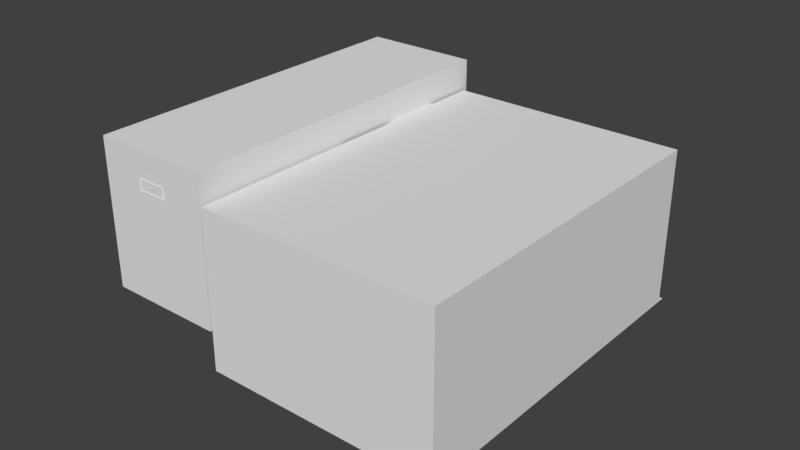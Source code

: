 # Source: wineCeller.blend  (saved by Blender 2.79.0; exported with 4.5.12 LTS)
import bpy
from mathutils import Matrix  # noqa: F401  (used for matrix-valued properties, if any)

bpy.ops.wm.read_factory_settings(use_empty=True)
scene = bpy.context.scene
scene.name = 'Scene'

# ---- collections
col_collection_1 = bpy.data.collections.new('Collection 1'); scene.collection.children.link(col_collection_1)

# ---- world
world_world = bpy.data.worlds.new('World'); scene.world = world_world
world_world.color = (0.05088, 0.05088, 0.05088)
world_world.use_sun_shadow = False
world_world.sun_shadow_jitter_overblur = 0.0
world_world.cycles.sampling_method = 'MANUAL'

# ---- meshes
me_circle_003 = bpy.data.meshes.new('Circle.003')
me_circle_003.from_pydata([(11.09, -3.402, -6.624e-08), (12.04, -4.093, -1.494e-07), (11.68, -5.211, -1.176e-07), (10.5, -5.211, -1.485e-08), (10.14, -4.093, 1.69e-08), (11.17, 5.208, 9.742e-07), (12.12, 4.517, 8.312e-07), (11.75, 3.399, 7.659e-07), (10.58, 3.399, 8.686e-07), (10.21, 4.517, 9.973e-07), (-11.32, 5.404, 9.742e-07), (-10.37, 4.713, 8.312e-07), (-10.74, 3.595, 7.659e-07), (-11.91, 3.595, 8.686e-07), (-12.28, 4.713, 9.973e-07), (0.2718, 5.303, -3.071e-08), (1.223, 4.612, -1.441e-07), (0.8596, 3.494, -1.608e-07), (-0.3159, 3.494, -5.764e-08), (-0.6792, 4.612, 2.274e-08), (-11.4, -3.206, -7.699e-07), (-10.45, -3.897, -8.834e-07), (-10.81, -5.015, -9e-07), (-11.99, -5.015, -7.969e-07), (-12.35, -3.897, -7.165e-07)], [], [(1, 2, 3, 4, 0), (6, 7, 8, 9, 5), (11, 12, 13, 14, 10), (16, 17, 18, 19, 15), (21, 22, 23, 24, 20)])
_uv = me_circle_003.uv_layers.new(name='UVMap')
_uv.uv.foreach_set('vector', [0.4333, 0.5451, 0.4307, 0.5522, 0.4264, 0.5495, 0.4264, 0.5407, 0.4307, 0.538, 0.4333, 0.5451, 0.4307, 0.5522, 0.4264, 0.5495, 0.4264, 0.5407, 0.4307, 0.538, 0.4333, 0.5451, 0.4307, 0.5522, 0.4264, 0.5495, 0.4264, 0.5407, 0.4307, 0.538, 0.4333, 0.5451, 0.4307, 0.5522, 0.4264, 0.5495, 0.4264, 0.5407, 0.4307, 0.538, 0.4333, 0.5451, 0.4307, 0.5522, 0.4264, 0.5495, 0.4264, 0.5407, 0.4307, 0.538])
me_circle_003.use_remesh_preserve_volume = False
me_circle_003.use_remesh_preserve_attributes = False
me_circle_003.use_mirror_vertex_groups = False
me_circle_003.update()
me_plane_007 = bpy.data.meshes.new('Plane.007')
me_plane_007.from_pydata([(-1.1, -1.734, 9.537e-07), (1.1, -1.734, 9.537e-07), (-1.1, 1.734, 9.537e-07), (1.1, 1.734, 9.537e-07), (-2.98e-08, -1.734, 9.537e-07), (8.941e-08, 1.734, 9.537e-07)], [], [(4, 5, 2, 0), (1, 3, 5, 4)])
_uv = me_plane_007.uv_layers.new(name='UVMap')
_uv.uv.foreach_set('vector', [0.4582, 0.6323, 0.4582, 0.2743, 0.3661, 0.2743, 0.3661, 0.6323, 0.3661, 0.6323, 0.3661, 0.2743, 0.4582, 0.2743, 0.4582, 0.6323])
me_plane_007.use_remesh_preserve_volume = False
me_plane_007.use_remesh_preserve_attributes = False
me_plane_007.use_mirror_vertex_groups = False
me_plane_007.update()
me_plane_006 = bpy.data.meshes.new('Plane.006')
me_plane_006.from_pydata([(-1.1, -1.772, -9.537e-07), (1.1, -1.772, -9.537e-07), (-1.1, 1.695, -9.537e-07), (1.1, 1.695, -9.537e-07), (-0.9448, 1.695, -9.537e-07), (-0.9448, -1.617, -9.537e-07), (0.9448, -1.617, -9.537e-07), (0.9448, 1.695, -9.537e-07)], [], [(5, 6, 7, 4), (5, 4, 2, 0), (6, 5, 0, 1), (7, 6, 1, 3), (4, 7, 3, 2)])
_uv = me_plane_006.uv_layers.new(name='UVMap')
_uv.uv.foreach_set('vector', [0.681, 0.5213, 0.5545, 0.5213, 0.5545, 0.09164, 0.681, 0.09164, 0.3744, 0.6157, 0.3744, 0.2737, 0.3655, 0.2737, 0.3655, 0.6348, 0.3744, 0.6157, 0.458, 0.6157, 0.458, 0.6348, 0.3655, 0.6348, 0.3744, 0.2737, 0.3744, 0.6157, 0.3655, 0.6348, 0.3655, 0.2737, 0.6725, 0.1113, 0.5641, 0.1113, 0.5552, 0.09217, 0.6814, 0.09217])
me_plane_006.use_remesh_preserve_volume = False
me_plane_006.use_remesh_preserve_attributes = False
me_plane_006.use_mirror_vertex_groups = False
me_plane_006.update()
me_cube_007 = bpy.data.meshes.new('Cube.007')
me_cube_007.from_pydata([(-1.0, 0.6571, -1.0), (-1.0, 0.6571, 1.0), (-1.0, 1.0, -1.0), (-1.0, 1.0, 1.0), (1.0, 0.6571, -1.0), (1.0, 0.6571, 1.0), (1.0, 1.0, -1.0), (1.0, 1.0, 1.0)], [], [(0, 1, 3, 2), (2, 3, 7, 6), (6, 7, 5, 4), (2, 6, 4, 0), (7, 3, 1, 5)])
_uv = me_cube_007.uv_layers.new(name='UVMap')
_uv.uv.foreach_set('vector', [0.145, 0.43, 0.145, 0.3427, 0.1419, 0.3427, 0.1419, 0.43, 0.1419, 0.431, 0.1419, 0.3423, 0.2348, 0.3423, 0.2348, 0.431, 0.145, 0.43, 0.145, 0.3427, 0.1419, 0.3427, 0.1419, 0.43, 0.1427, 0.383, 0.2335, 0.383, 0.2335, 0.4064, 0.1427, 0.4064, 0.2335, 0.4064, 0.1427, 0.4064, 0.1427, 0.383, 0.2335, 0.383])
me_cube_007.use_remesh_preserve_volume = False
me_cube_007.use_remesh_preserve_attributes = False
me_cube_007.use_mirror_vertex_groups = False
me_cube_007.update()
me_cylinder_005 = bpy.data.meshes.new('Cylinder.005')
me_cylinder_005.from_pydata([(0.7752, -3.49, -1.137), (0.7752, -3.49, 1.863), (0.8875, -3.49, -1.137), (0.8875, -3.49, 1.863), (0.9783, -3.578, -1.137), (0.9783, -3.578, 1.863), (0.9783, -3.674, -1.137), (0.9783, -3.674, 1.863), (0.8875, -3.762, -1.137), (0.8875, -3.762, 1.863), (0.7752, -3.762, -1.137), (0.7752, -3.762, 1.863)], [], [(0, 1, 3, 2), (2, 3, 5, 4), (4, 5, 7, 6), (6, 7, 9, 8), (8, 9, 11, 10), (3, 1, 11, 9, 7, 5), (0, 2, 4, 6, 8, 10)])
_uv = me_cylinder_005.uv_layers.new(name='UVMap')
_uv.uv.foreach_set('vector', [0.5986, 0.2802, 0.6616, 0.2802, 0.6616, 0.4414, 0.5986, 0.4414, 0.1067, 0.3419, 0.1067, 0.4308, 0.1189, 0.4308, 0.1189, 0.3419, 0.1189, 0.3419, 0.1189, 0.4308, 0.1282, 0.4308, 0.1282, 0.3419, 0.1282, 0.3419, 0.1282, 0.4308, 0.1404, 0.4308, 0.1404, 0.3419, 0.6616, 0.4414, 0.5986, 0.4414, 0.5986, 0.2802, 0.6616, 0.2802, 0.6015, 0.3204, 0.6015, 0.2174, 0.6399, 0.2174, 0.6399, 0.3204, 0.6275, 0.384, 0.6139, 0.384, 0.6399, 0.2174, 0.6399, 0.3204, 0.6275, 0.384, 0.6139, 0.384, 0.6015, 0.3204, 0.6015, 0.2174])
me_cylinder_005.use_remesh_preserve_volume = False
me_cylinder_005.use_remesh_preserve_attributes = False
me_cylinder_005.use_mirror_vertex_groups = False
me_cylinder_005.update()
me_cube_006 = bpy.data.meshes.new('Cube.006')
me_cube_006.from_pydata([(-0.1148, 0.35, -0.5637), (-0.1148, -0.35, -0.5637), (-0.2211, -0.35, 0.5311), (-0.2211, 0.35, 0.5311), (0.1148, -0.35, 0.5637), (0.2211, -0.35, -0.5311), (0.1148, 0.35, 0.5637), (0.2211, 0.35, -0.5311)], [], [(1, 2, 3, 0), (0, 7, 5, 1), (1, 5, 4, 2), (3, 6, 7, 0), (2, 4, 6, 3), (4, 5, 7, 6)])
_uv = me_cube_006.uv_layers.new(name='UVMap')
_uv.uv.foreach_set('vector', [0.5348, 0.266, 0.4772, 0.266, 0.4772, 0.1951, 0.5348, 0.1951, 0.5524, 0.001284, 0.5524, 0.08919, 0.4714, 0.08919, 0.4714, 0.001284, 0.4713, 0.184, 0.4713, 0.2719, 0.3654, 0.2719, 0.3654, 0.184, 0.4713, 0.184, 0.4713, 0.2719, 0.3654, 0.2719, 0.3654, 0.184, 0.5524, 0.001284, 0.5524, 0.08919, 0.4714, 0.08919, 0.4714, 0.001284, 0.5348, 0.266, 0.4772, 0.266, 0.4772, 0.1951, 0.5348, 0.1951])
me_cube_006.use_remesh_preserve_volume = False
me_cube_006.use_remesh_preserve_attributes = False
me_cube_006.use_mirror_vertex_groups = False
me_cube_006.update()
me_cube_005 = bpy.data.meshes.new('Cube.005')
me_cube_005.from_pydata([(0.007351, 0.35, -0.5753), (0.007351, -0.35, -0.5753), (-0.3287, -0.35, 0.4721), (-0.3287, 0.35, 0.4721), (-0.007351, -0.35, 0.5753), (0.3287, -0.35, -0.4721), (-0.007351, 0.35, 0.5753), (0.3287, 0.35, -0.4721)], [], [(1, 2, 3, 0), (0, 7, 5, 1), (1, 5, 4, 2), (3, 6, 7, 0), (2, 4, 6, 3), (4, 5, 7, 6)])
_uv = me_cube_005.uv_layers.new(name='UVMap')
_uv.uv.foreach_set('vector', [0.5348, 0.266, 0.4772, 0.266, 0.4772, 0.1951, 0.5348, 0.1951, 0.5524, 0.001284, 0.5524, 0.08919, 0.4714, 0.08919, 0.4714, 0.001284, 0.4713, 0.184, 0.4713, 0.2719, 0.3654, 0.2719, 0.3654, 0.184, 0.4713, 0.184, 0.4713, 0.2719, 0.3654, 0.2719, 0.3654, 0.184, 0.5524, 0.001284, 0.5524, 0.08919, 0.4714, 0.08919, 0.4714, 0.001284, 0.5348, 0.266, 0.4772, 0.266, 0.4772, 0.1951, 0.5348, 0.1951])
me_cube_005.use_remesh_preserve_volume = False
me_cube_005.use_remesh_preserve_attributes = False
me_cube_005.use_mirror_vertex_groups = False
me_cube_005.update()
me_plane_004 = bpy.data.meshes.new('Plane.004')
me_plane_004.from_pydata([(-1.429, -2.593, -1.451), (-1.429, -2.593, 2.549), (-1.329, -0.5926, -1.451), (-1.329, -0.5926, 2.549), (-1.429, -0.5926, -1.451), (-1.429, -0.5926, 2.549), (-1.329, -2.593, -1.451), (-1.329, -2.593, 2.549), (5.997, 6.038, 2.549), (5.997, 6.038, -1.451), (5.997, 6.038, -2.751), (-5.714, 5.073, -1.451), (-5.714, 5.073, 2.549), (-5.714, 5.073, -2.751), (4.045, 5.877, 2.549), (2.093, 5.716, 2.549), (0.1416, 5.555, 2.549), (-1.81, 5.395, 2.549), (-3.762, 5.234, 2.549), (4.045, 5.877, -1.451), (2.093, 5.716, -1.451), (0.1416, 5.555, -1.451), (-1.81, 5.395, -1.451), (-3.762, 5.234, -1.451), (4.045, 5.877, -2.751), (2.093, 5.716, -2.751), (0.1416, 5.555, -2.751), (-1.81, 5.395, -2.751), (-3.762, 5.234, -2.751), (6.654, -1.934, -2.751), (6.325, 2.052, -2.751), (2.667, -2.263, -2.751), (2.339, 1.723, -2.751), (5.997, 6.039, -2.751), (2.01, 5.71, -2.751), (-1.319, -2.592, -2.751), (-1.648, 1.395, -2.751), (-1.976, 5.381, -2.751), (-5.305, -2.92, -2.751), (-5.634, 1.066, -2.751), (-5.963, 5.053, -2.751), (6.98, -6.021, -1.451), (6.652, -2.035, -1.451), (1.001, -6.514, -1.451), (0.672, -2.528, -1.451), (-4.979, -7.007, -1.451), (-5.308, -3.021, -1.451), (-1.185, -1.176, -1.451), (-3.553, -2.876, -1.451), (-3.676, -1.381, -1.451), (-1.39, 1.316, -2.751), (-3.882, 1.11, -2.751), (-3.676, -1.381, -2.751), (-1.062, -2.671, -1.451), (-1.185, -1.176, -2.751), (6.98, -6.021, 2.549), (6.652, -2.035, 2.549), (1.001, -6.514, 2.549), (0.672, -2.528, 2.549), (-4.979, -7.007, 2.549), (-5.308, -3.021, 2.549), (-1.275, -0.07961, 2.549), (-1.275, -0.07961, -1.451), (-1.321, -2.692, -1.451), (-3.314, -2.857, -1.451), (-1.321, -2.692, 2.549), (-3.314, -2.857, 2.549), (-1.329, -2.593, -1.451), (-3.323, -2.757, -1.451), (-1.329, -2.593, 2.549), (-3.323, -2.757, 2.549), (-3.561, -2.777, -1.451), (-3.561, -2.777, 2.549), (-1.07, -2.571, -1.451), (-1.07, -2.571, 2.549), (-1.275, -0.07961, -2.751), (-1.07, -2.571, -2.751), (-3.676, -1.381, 2.549), (6.98, -6.021, 3.549), (6.652, -2.035, 3.549), (1.001, -6.514, 3.549), (0.672, -2.528, 3.549), (-4.979, -7.007, 3.549), (-5.308, -3.021, 3.549), (-1.321, -2.692, 3.549), (-3.314, -2.857, 3.549), (-5.171, -1.505, -1.451), (-5.171, -1.505, 2.549), (-5.171, -1.505, -2.751), (0.718, 0.08471, 2.549), (0.718, 0.08471, -1.451), (0.718, 0.08471, -2.751), (0.9234, -2.407, 2.549), (0.9234, -2.407, -1.451), (0.9234, -2.407, -2.751), (6.654, -1.934, 2.549), (6.654, -1.934, -1.451), (4.795, -2.088, -2.751), (2.855, -2.248, -2.751), (4.795, -2.088, -1.451), (2.855, -2.248, -1.451), (6.491, 0.04098, 2.549), (6.331, 1.982, 2.549), (6.167, 3.968, 2.549), (-5.551, 3.106, 2.549), (6.491, 0.04098, -1.451), (6.331, 1.982, -1.451), (6.167, 3.968, -1.451), (4.795, -2.088, 2.549), (6.491, 0.04098, -2.751), (6.331, 1.982, -2.751), (6.167, 3.968, -2.751), (2.855, -2.248, 2.549), (-5.352, 0.6927, 2.549), (-5.551, 3.106, -1.451), (-5.352, 0.6927, -1.451), (-5.551, 3.106, -2.751), (-5.352, 0.6927, -2.751), (-1.329, -2.593, -1.451), (-1.329, -2.593, 2.549), (-1.321, -2.692, -1.451), (-1.321, -2.692, 2.549), (6.654, -1.934, 2.549), (6.325, 2.052, 2.549), (2.667, -2.263, 2.549), (2.339, 1.723, 2.549), (5.997, 6.039, 2.549), (2.01, 5.71, 2.549), (-1.319, -2.592, 2.549), (-1.648, 1.395, 2.549), (-1.976, 5.381, 2.549), (-5.056, -2.9, 2.549), (-5.385, 1.086, 2.549), (-5.714, 5.073, 2.549)], [], [(4, 5, 3, 2), (1, 0, 6, 7), (0, 1, 5, 4), (18, 12, 11, 23), (28, 23, 11, 13), (10, 9, 19, 24), (24, 19, 20, 25), (25, 20, 21, 26), (26, 21, 22, 27), (27, 22, 23, 28), (8, 14, 19, 9), (14, 15, 20, 19), (15, 16, 21, 20), (16, 17, 22, 21), (17, 18, 23, 22), (29, 30, 32, 31), (30, 33, 34, 32), (31, 32, 36, 35), (32, 34, 37, 36), (35, 36, 39, 38), (36, 37, 40, 39), (41, 42, 44, 43), (43, 44, 46, 45), (53, 47, 49, 48), (49, 47, 50, 51), (49, 51, 52), (50, 47, 54), (43, 45, 59, 57), (44, 42, 56, 58), (41, 43, 57, 55), (45, 46, 60, 59), (73, 74, 61, 62), (63, 44, 58, 65), (46, 64, 66, 60), (66, 64, 68, 70), (70, 68, 71, 72), (67, 69, 74, 73), (73, 62, 75, 76), (72, 71, 49, 77), (57, 59, 82, 80), (59, 60, 83, 82), (58, 56, 79, 81), (65, 58, 81, 84), (55, 57, 80, 78), (60, 66, 85, 83), (84, 85, 66, 65), (65, 66, 70, 69), (77, 49, 86, 87), (86, 49, 52, 88), (75, 62, 90, 91), (62, 61, 89, 90), (91, 90, 93, 94), (90, 89, 92, 93), (94, 93, 100, 98), (98, 100, 99, 97), (109, 105, 106, 110), (29, 96, 105, 109), (117, 115, 86, 88), (113, 87, 86, 115), (42, 41, 55, 56), (56, 55, 78, 79), (110, 106, 107, 111), (111, 107, 9, 10), (13, 11, 114, 116), (95, 101, 105, 96), (101, 102, 106, 105), (102, 103, 107, 106), (103, 8, 9, 107), (116, 114, 115, 117), (12, 104, 114, 11), (104, 113, 115, 114), (108, 95, 96, 99), (112, 108, 99, 100), (92, 112, 100, 93), (97, 99, 96, 29), (120, 121, 119, 118), (122, 124, 125, 123), (123, 125, 127, 126), (124, 128, 129, 125), (125, 129, 130, 127), (128, 131, 132, 129), (129, 132, 133, 130), (80, 81, 79, 78), (83, 81, 80, 82)])
_uv = me_plane_004.uv_layers.new(name='UVMap')
_uv.uv.foreach_set('vector', [0.5521, 0.2743, 0.5521, 0.6381, 0.547, 0.6381, 0.547, 0.2743, 0.547, 0.6381, 0.547, 0.2743, 0.5521, 0.2743, 0.5521, 0.6381, 0.5521, 0.2743, 0.5521, 0.6381, 0.4595, 0.6381, 0.4595, 0.2743, 0.6819, 0.9989, 0.5536, 0.9989, 0.5536, 0.6431, 0.6819, 0.6431, 0.6819, 0.5243, 0.6819, 0.6431, 0.5536, 0.6431, 0.5536, 0.5243, 0.6819, 0.5243, 0.6819, 0.6431, 0.5536, 0.6431, 0.5536, 0.5243, 0.6819, 0.5243, 0.6819, 0.6431, 0.5536, 0.6431, 0.5536, 0.5243, 0.6819, 0.5243, 0.6819, 0.6431, 0.5536, 0.6431, 0.5536, 0.5243, 0.6819, 0.5243, 0.6819, 0.6431, 0.5536, 0.6431, 0.5536, 0.5243, 0.6819, 0.5243, 0.6819, 0.6431, 0.5536, 0.6431, 0.5536, 0.5243, 0.6819, 0.9989, 0.5536, 0.9989, 0.5536, 0.6431, 0.6819, 0.6431, 0.6819, 0.9989, 0.5536, 0.9989, 0.5536, 0.6431, 0.6819, 0.6431, 0.6819, 0.9989, 0.5536, 0.9989, 0.5536, 0.6431, 0.6819, 0.6431, 0.6819, 0.9989, 0.5536, 0.9989, 0.5536, 0.6431, 0.6819, 0.6431, 0.6819, 0.9989, 0.5536, 0.9989, 0.5536, 0.6431, 0.6819, 0.6431, 0.5526, 0.9995, 0.3657, 0.9995, 0.3657, 0.6378, 0.5526, 0.6378, 0.3657, 0.6378, 0.5526, 0.6378, 0.5526, 0.9995, 0.3657, 0.9995, 0.5526, 0.9995, 0.3657, 0.9995, 0.3657, 0.6378, 0.5526, 0.6378, 0.3657, 0.6378, 0.5526, 0.6378, 0.5526, 0.9995, 0.3657, 0.9995, 0.5526, 0.9995, 0.3657, 0.9995, 0.3657, 0.6378, 0.5526, 0.6378, 0.3657, 0.6378, 0.5526, 0.6378, 0.5526, 0.9995, 0.3657, 0.9995, 0.6831, 0.7034, 0.6831, 0.399, 0.9994, 0.399, 0.9994, 0.7034, 0.6831, 0.3967, 0.6831, 0.09228, 0.9994, 0.09228, 0.9994, 0.3967, 0.3679, 0.7242, 0.4442, 0.7242, 0.4442, 0.9072, 0.3679, 0.9072, 0.4442, 0.9072, 0.4442, 0.7242, 0.551, 0.7242, 0.551, 0.9072, 0.4442, 0.9072, 0.551, 0.9072, 0.4442, 0.9916, 0.551, 0.7242, 0.4442, 0.7242, 0.4442, 0.6397, 0.0007081, 0.4336, 0.3641, 0.4336, 0.3641, 0.8845, 0.0007082, 0.8845, 0.0007081, 0.4336, 0.3641, 0.4336, 0.3641, 0.8845, 0.0007082, 0.8845, 0.0007081, 0.4336, 0.3641, 0.4336, 0.3641, 0.8845, 0.0007082, 0.8845, 0.0007081, 0.4336, 0.2549, 0.4336, 0.2549, 0.8845, 0.0007082, 0.8845, 0.6819, 0.6431, 0.6819, 0.9989, 0.5536, 0.9989, 0.5536, 0.6431, 0.2431, 0.4336, 0.3641, 0.4336, 0.3642, 0.8845, 0.2431, 0.8845, 0.0007075, 0.4336, 0.1217, 0.4336, 0.1217, 0.8845, 0.000715, 0.8845, 0.1217, 0.8845, 0.1217, 0.4336, 0.1347, 0.4336, 0.1347, 0.8845, 0.5536, 0.9989, 0.5536, 0.6431, 0.5635, 0.6431, 0.5635, 0.9989, 0.5635, 0.6431, 0.5635, 0.9989, 0.5536, 0.9989, 0.5536, 0.6431, 0.6819, 0.6431, 0.5536, 0.6431, 0.5536, 0.5243, 0.6819, 0.5243, 0.5536, 0.9989, 0.5536, 0.6431, 0.6819, 0.6431, 0.6819, 0.9989, 0.0007082, 0.8845, 0.3641, 0.8845, 0.3641, 0.9992, 0.0007082, 0.9992, 0.0007082, 0.8845, 0.2549, 0.8845, 0.2549, 0.9992, 6.438e-05, 0.9999, 0.0007082, 0.8845, 0.3641, 0.8845, 0.3641, 0.9992, 0.0007082, 0.9992, 0.2431, 0.8845, 0.3642, 0.8845, 0.3642, 0.9991, 0.2431, 0.9992, 0.0007082, 0.8845, 0.3641, 0.8845, 0.3641, 0.9992, 0.0007082, 0.9992, 0.0007154, 0.8845, 0.1217, 0.8845, 0.1217, 0.9992, 0.000708, 0.9992, 0.2431, 0.9992, 0.1217, 0.9992, 0.1217, 0.8845, 0.2431, 0.8845, 0.2431, 0.8845, 0.1217, 0.8845, 0.1217, 0.8732, 0.2431, 0.8732, 0.5536, 0.9989, 0.5536, 0.6431, 0.6819, 0.6431, 0.6819, 0.9989, 0.6819, 0.6431, 0.5536, 0.6431, 0.5536, 0.5243, 0.6819, 0.5243, 0.6819, 0.5243, 0.6819, 0.6431, 0.5536, 0.6431, 0.5536, 0.5243, 0.6819, 0.6431, 0.6819, 0.9989, 0.5536, 0.9989, 0.5536, 0.6431, 0.6819, 0.5243, 0.6819, 0.6431, 0.5536, 0.6431, 0.5536, 0.5243, 0.6819, 0.6431, 0.6819, 0.9989, 0.5536, 0.9989, 0.5536, 0.6431, 0.6819, 0.5243, 0.6819, 0.6431, 0.5536, 0.6431, 0.5536, 0.5243, 0.6819, 0.5243, 0.6819, 0.6431, 0.5536, 0.6431, 0.5536, 0.5243, 0.6819, 0.5243, 0.6819, 0.6431, 0.5536, 0.6431, 0.5536, 0.5243, 0.6819, 0.5243, 0.6819, 0.6431, 0.5536, 0.6431, 0.5536, 0.5243, 0.6819, 0.5243, 0.6819, 0.6431, 0.5536, 0.6431, 0.5536, 0.5243, 0.6819, 0.9989, 0.5536, 0.9989, 0.5536, 0.6431, 0.6819, 0.6431, 0.01541, 0.4336, 0.232, 0.4336, 0.232, 0.8845, 0.01541, 0.8845, 0.01541, 0.8845, 0.232, 0.8845, 0.232, 0.9992, 0.01541, 0.9992, 0.6819, 0.5243, 0.6819, 0.6431, 0.5536, 0.6431, 0.5536, 0.5243, 0.6819, 0.5243, 0.6819, 0.6431, 0.5536, 0.6431, 0.5536, 0.5243, 0.6819, 0.5243, 0.6819, 0.6431, 0.5536, 0.6431, 0.5536, 0.5243, 0.6819, 0.9989, 0.5536, 0.9989, 0.5536, 0.6431, 0.6819, 0.6431, 0.6819, 0.9989, 0.5536, 0.9989, 0.5536, 0.6431, 0.6819, 0.6431, 0.6819, 0.9989, 0.5536, 0.9989, 0.5536, 0.6431, 0.6819, 0.6431, 0.6819, 0.9989, 0.5536, 0.9989, 0.5536, 0.6431, 0.6819, 0.6431, 0.6819, 0.5243, 0.6819, 0.6431, 0.5536, 0.6431, 0.5536, 0.5243, 0.6819, 0.9989, 0.5536, 0.9989, 0.5536, 0.6431, 0.6819, 0.6431, 0.6819, 0.9989, 0.5536, 0.9989, 0.5536, 0.6431, 0.6819, 0.6431, 0.6819, 0.9989, 0.5536, 0.9989, 0.5536, 0.6431, 0.6819, 0.6431, 0.6819, 0.9989, 0.5536, 0.9989, 0.5536, 0.6431, 0.6819, 0.6431, 0.6819, 0.9989, 0.5536, 0.9989, 0.5536, 0.6431, 0.6819, 0.6431, 0.6819, 0.5243, 0.6819, 0.6431, 0.5536, 0.6431, 0.5536, 0.5243, 0.2431, 0.4336, 0.2431, 0.8845, 0.2302, 0.8845, 0.2302, 0.4336, 0.0757, 0.3153, 0.0757, 0.3137, 0.07489, 0.3137, 0.07489, 0.3153, 0.07489, 0.3137, 0.07489, 0.3153, 0.0757, 0.3153, 0.0757, 0.3137, 0.0757, 0.3153, 0.0757, 0.3137, 0.07489, 0.3137, 0.07489, 0.3153, 0.07489, 0.3137, 0.07489, 0.3153, 0.0757, 0.3153, 0.0757, 0.3137, 0.0757, 0.3153, 0.0757, 0.3137, 0.07489, 0.3137, 0.07489, 0.3153, 0.07489, 0.3137, 0.07489, 0.3153, 0.0757, 0.3153, 0.0757, 0.3137, 0.9995, 0.9992, 0.9995, 0.7067, 0.6833, 0.7067, 0.6833, 0.9992, 0.6833, 0.7067, 0.9995, 0.7067, 0.9995, 0.9992, 0.6833, 0.9992])
me_plane_004.use_remesh_preserve_volume = False
me_plane_004.use_remesh_preserve_attributes = False
me_plane_004.use_mirror_vertex_groups = False
me_plane_004.update()
me_cube_004 = bpy.data.meshes.new('Cube.004')
me_cube_004.from_pydata([(-0.55, 0.7875, -0.4219), (0.55, 0.7875, -0.4219), (0.55, 0.7875, -0.7594), (-0.55, 0.7875, -0.7594), (-0.55, -0.6125, -0.4219), (-0.55, 0.0875, -0.4219), (0.55, -0.6125, -0.4219), (0.55, 0.0875, -0.4219), (0.55, 0.0875, -0.7594), (0.55, -0.6125, -0.7594), (-0.55, -0.6125, -0.7594), (-0.55, 0.0875, -0.7594), (-0.55, 0.7875, -0.08437), (0.55, 0.7875, -0.08437), (-0.55, -0.6125, -0.08437), (-0.55, 0.0875, -0.08437), (0.55, -0.6125, -0.08437), (0.55, 0.0875, -0.08437), (-0.55, 0.7875, 0.2531), (0.55, 0.7875, 0.2531), (-0.55, -0.6125, 0.2531), (-0.55, 0.0875, 0.2531), (0.55, -0.6125, 0.2531), (0.55, 0.0875, 0.2531), (-0.55, -0.6125, 0.5906), (0.55, 0.0875, 0.5906), (0.55, -0.6125, 0.5906), (-0.55, 0.0875, 0.5906), (-0.55, -0.6125, 0.9281), (0.55, -0.6125, 0.9281), (-0.55, 0.0875, 0.9281), (0.55, 0.0875, 0.9281)], [], [(11, 5, 0, 3), (3, 0, 1, 2), (2, 1, 7, 8), (8, 11, 3, 2), (10, 4, 5, 11), (8, 7, 6, 9), (9, 6, 4, 10), (9, 10, 11, 8), (5, 15, 12, 0), (0, 12, 13, 1), (1, 13, 17, 7), (4, 14, 15, 5), (7, 17, 16, 6), (6, 16, 14, 4), (15, 21, 18, 12), (12, 18, 19, 13), (13, 19, 23, 17), (19, 18, 21, 23), (14, 20, 21, 15), (17, 23, 22, 16), (16, 22, 20, 14), (20, 24, 27, 21), (23, 25, 26, 22), (21, 27, 25, 23), (22, 26, 24, 20), (31, 30, 28, 29), (25, 31, 29, 26), (26, 29, 28, 24), (27, 30, 31, 25), (24, 28, 30, 27)])
_uv = me_cube_004.uv_layers.new(name='UVMap')
_uv.uv.foreach_set('vector', [0.5524, 0.001284, 0.5524, 0.08919, 0.4714, 0.08919, 0.4714, 0.001284, 0.4713, 0.184, 0.4713, 0.2719, 0.3654, 0.2719, 0.3654, 0.184, 0.5524, 0.001284, 0.5524, 0.08919, 0.4714, 0.08919, 0.4714, 0.001284, 0.5348, 0.266, 0.4772, 0.266, 0.4772, 0.1951, 0.5348, 0.1951, 0.5524, 0.001284, 0.5524, 0.08919, 0.4714, 0.08919, 0.4714, 0.001284, 0.5524, 0.001284, 0.5524, 0.08919, 0.4714, 0.08919, 0.4714, 0.001284, 0.4713, 0.184, 0.4713, 0.2719, 0.3654, 0.2719, 0.3654, 0.184, 0.5348, 0.266, 0.4772, 0.266, 0.4772, 0.1951, 0.5348, 0.1951, 0.5524, 0.001284, 0.5524, 0.08919, 0.4714, 0.08919, 0.4714, 0.001284, 0.4713, 0.184, 0.4713, 0.2719, 0.3654, 0.2719, 0.3654, 0.184, 0.5524, 0.001284, 0.5524, 0.08919, 0.4714, 0.08919, 0.4714, 0.001284, 0.5524, 0.001284, 0.5524, 0.08919, 0.4714, 0.08919, 0.4714, 0.001284, 0.5524, 0.001284, 0.5524, 0.08919, 0.4714, 0.08919, 0.4714, 0.001284, 0.4713, 0.184, 0.4713, 0.2719, 0.3654, 0.2719, 0.3654, 0.184, 0.5524, 0.001284, 0.5524, 0.08919, 0.4714, 0.08919, 0.4714, 0.001284, 0.4713, 0.184, 0.4713, 0.2719, 0.3654, 0.2719, 0.3654, 0.184, 0.5524, 0.001284, 0.5524, 0.08919, 0.4714, 0.08919, 0.4714, 0.001284, 0.0735, 0.3398, 0.02469, 0.3398, 0.02469, 0.2288, 0.0735, 0.2288, 0.5524, 0.001284, 0.5524, 0.08919, 0.4714, 0.08919, 0.4714, 0.001284, 0.5524, 0.001284, 0.5524, 0.08919, 0.4714, 0.08919, 0.4714, 0.001284, 0.4713, 0.184, 0.4713, 0.2719, 0.3654, 0.2719, 0.3654, 0.184, 0.5524, 0.001284, 0.5524, 0.08919, 0.4714, 0.08919, 0.4714, 0.001284, 0.5524, 0.001284, 0.5524, 0.08919, 0.4714, 0.08919, 0.4714, 0.001284, 0.4713, 0.184, 0.4713, 0.2719, 0.3654, 0.2719, 0.3654, 0.184, 0.4713, 0.184, 0.4713, 0.2719, 0.3654, 0.2719, 0.3654, 0.184, 0.0735, 0.3398, 0.02469, 0.3398, 0.02469, 0.2288, 0.0735, 0.2288, 0.5524, 0.001284, 0.5524, 0.08919, 0.4714, 0.08919, 0.4714, 0.001284, 0.4713, 0.184, 0.4713, 0.2719, 0.3654, 0.2719, 0.3654, 0.184, 0.4713, 0.184, 0.4713, 0.2719, 0.3654, 0.2719, 0.3654, 0.184, 0.5524, 0.001284, 0.5524, 0.08919, 0.4714, 0.08919, 0.4714, 0.001284])
me_cube_004.use_remesh_preserve_volume = False
me_cube_004.use_remesh_preserve_attributes = False
me_cube_004.use_mirror_vertex_groups = False
me_cube_004.update()
me_cube_002 = bpy.data.meshes.new('Cube.002')
me_cube_002.from_pydata([(2.461, 4.44, 0.5739), (1.336, 4.44, -2.326), (1.336, 3.003, -2.326), (1.336, 0.1277, 0.5739), (1.336, 3.003, 0.5739), (1.336, -1.31, -2.276), (2.461, -1.31, -2.276), (1.336, 4.44, 0.006699), (2.461, -1.31, 0.5739), (1.336, 0.1277, 0.006699), (1.336, 3.003, 0.006699), (1.336, -1.31, 2.024), (2.053, 3.003, 0.2274), (1.336, -1.31, 0.5739), (2.461, 4.44, -2.326), (1.336, 4.44, -0.1136), (1.336, 3.003, -0.1136), (1.336, 3.003, -0.6808), (1.336, 4.44, -0.8011), (2.053, 0.1277, 0.2274), (2.053, 4.44, 0.2274), (1.336, 4.44, -1.489), (2.053, -1.31, 0.2274), (1.336, 4.44, -2.056), (1.336, -1.31, -0.1136), (2.053, -1.31, -0.4601), (1.336, 0.1277, -0.1136), (1.336, 0.1277, -0.6808), (2.053, 0.1277, -0.4601), (1.336, 1.565, -0.1136), (1.336, 1.565, -0.6808), (2.053, 1.565, -0.4601), (1.336, 0.1277, -1.368), (2.053, 0.1277, -1.148), (1.336, -1.31, -1.368), (2.053, -1.31, -1.148), (1.336, -1.31, -1.489), (1.336, -1.31, -2.056), (2.053, -1.31, -1.835), (1.336, 0.1277, -1.489), (2.053, 0.1277, -1.835), (1.336, 1.565, -0.8011), (1.336, 1.565, -1.368), (2.053, 1.565, -1.148), (1.336, 1.565, -1.489), (1.336, 1.565, -2.056), (2.053, 1.565, -1.835), (1.336, 3.003, -0.8011), (1.336, 3.003, -1.489), (1.336, 3.003, -2.056), (2.053, 3.003, -1.835), (2.053, 3.003, -0.4601), (2.053, 1.565, 0.2274), (1.336, 1.565, 0.006699), (2.053, 4.44, -0.4601), (1.336, 4.44, -0.6808), (1.336, 3.003, -1.368), (2.053, 3.003, -1.148), (2.053, 4.44, -1.148), (1.336, 4.44, -1.368), (1.336, -1.31, -0.8011), (1.336, 0.1277, -0.8011), (2.053, 4.44, -1.835), (1.336, 0.1277, -2.326), (1.336, 1.565, -2.326), (1.336, 0.1277, -2.056), (1.336, -1.31, -2.326), (1.336, 4.44, 0.7739), (1.336, 4.44, 2.024), (2.461, 4.44, 0.7739), (2.461, 4.44, 2.024), (1.336, 3.482, 0.7739), (1.336, 2.524, 0.7739), (1.336, 1.565, 0.7739), (1.336, -0.3515, 0.7739), (1.336, 3.482, 2.024), (1.336, -0.3515, 0.5739), (1.336, 0.6069, 0.5739), (1.336, 1.565, 0.5739), (1.336, 0.6069, 0.7739), (2.461, 3.482, 2.024), (2.461, 2.524, 2.024), (1.336, 4.44, 1.399), (2.461, 4.44, 1.399), (1.336, -1.31, 0.7739), (1.336, 3.482, 1.399), (1.336, 1.565, 2.024), (1.336, 1.565, 1.399), (1.336, 2.524, 2.024), (1.336, 2.524, 1.399), (1.336, 4.44, 0.5739), (1.336, 3.482, 0.5739), (1.336, 2.524, 0.5739), (2.461, 3.482, 1.399), (2.461, 3.482, 0.7739), (2.461, 2.524, 0.7739), (2.461, 2.524, 1.399), (2.461, 1.565, 2.024), (2.461, 1.565, 1.399), (2.461, 1.565, 0.7739), (2.461, 0.6069, 0.7739), (2.461, -0.3515, 0.7739), (1.336, -0.3515, 1.399), (2.461, -0.3515, 1.399), (1.336, 0.6069, 1.399), (2.461, 0.6069, 1.399), (2.461, -1.31, 1.399), (2.461, -1.31, 2.024), (1.336, -1.31, 1.399), (2.461, -1.31, 0.7739), (1.336, 0.6069, 2.024), (2.461, 0.6069, 2.024), (1.336, -0.3515, 2.024), (2.461, -0.3515, 2.024), (1.336, -2.435, 0.5739), (-0.1016, -1.31, -2.326), (-2.977, -1.31, 0.5739), (-0.1016, -1.31, 0.5739), (-4.414, -1.31, -2.276), (-4.414, -2.435, -2.276), (-4.414, -1.31, 0.006699), (1.336, -1.31, 0.006699), (-4.414, -2.435, 0.5739), (-2.977, -1.31, 0.006699), (-0.1016, -1.31, 0.006699), (-4.414, -1.31, 2.024), (-4.414, -2.435, 2.024), (-0.1016, -2.027, 0.2274), (-4.414, -1.31, 0.5739), (1.336, -2.435, -2.326), (-0.1016, -1.31, -0.1136), (-2.977, -2.027, 0.2274), (1.336, -2.027, 0.2274), (-4.414, -2.027, 0.2274), (-4.414, -1.31, -0.1136), (-4.414, -1.31, -0.6808), (-4.414, -2.027, -0.4601), (-2.977, -1.31, -0.1136), (-2.977, -1.31, -0.6808), (-2.977, -2.027, -0.4601), (-1.539, -1.31, -0.1136), (-1.539, -1.31, -0.6808), (-1.539, -2.027, -0.4601), (-2.977, -1.31, -1.368), (-2.977, -2.027, -1.148), (-4.414, -1.31, -1.368), (-4.414, -2.027, -1.148), (-4.414, -1.31, -1.489), (-4.414, -1.31, -2.056), (-4.414, -2.027, -1.835), (-2.977, -1.31, -1.489), (-2.977, -2.027, -1.835), (-1.539, -1.31, -0.8011), (-1.539, -1.31, -1.368), (-1.539, -1.31, -1.489), (-1.539, -1.31, -2.056), (-1.539, -2.027, -1.835), (-0.1016, -1.31, -0.8011), (-0.1016, -1.31, -1.489), (-0.1016, -1.31, -2.056), (-0.1016, -2.027, -1.835), (-0.1016, -2.027, -0.4601), (-1.539, -2.027, 0.2274), (-1.539, -1.31, 0.006699), (1.336, -2.027, -0.4601), (1.336, -1.31, -0.6808), (1.336, -2.027, -1.148), (-4.414, -1.31, -0.8011), (-2.977, -1.31, -0.8011), (1.336, -2.027, -1.835), (-2.977, -1.31, -2.326), (-1.539, -1.31, -2.326), (-2.977, -1.31, -2.056), (-4.414, -1.31, -2.326), (1.336, -2.435, 0.7739), (1.336, -2.435, 2.024), (0.3776, -1.31, 0.7739), (-0.5807, -1.31, 0.7739), (-1.539, -1.31, 0.7739), (-3.456, -1.31, 0.7739), (-3.456, -1.31, 0.5739), (-2.497, -1.31, 0.5739), (-1.539, -1.31, 0.5739), (-2.497, -1.31, 0.7739), (0.3776, -2.435, 2.024), (-0.5807, -2.435, 2.024), (1.336, -2.435, 1.399), (-4.414, -1.31, 0.7739), (-0.5807, -1.31, 2.024), (-0.5807, -1.31, 1.399), (0.3776, -1.31, 0.5739), (-0.5807, -1.31, 0.5739), (0.3776, -2.435, 1.399), (0.3776, -2.435, 0.7739), (-0.5807, -2.435, 0.7739), (-0.5807, -2.435, 1.399), (-1.539, -2.435, 2.024), (-1.539, -2.435, 1.399), (-1.539, -2.435, 0.7739), (-2.497, -2.435, 0.7739), (-3.456, -2.435, 0.7739), (-3.456, -1.31, 1.399), (-3.456, -2.435, 1.399), (-2.497, -1.31, 1.399), (-2.497, -2.435, 1.399), (-4.414, -2.435, 1.399), (-4.414, -1.31, 1.399), (-4.414, -2.435, 0.7739), (-2.497, -1.31, 2.024), (-2.497, -2.435, 2.024), (-3.456, -1.31, 2.024), (-3.456, -2.435, 2.024), (-1.539, -2.027, -1.148), (-0.1016, -2.027, -1.148), (-0.1016, -1.31, -1.368), (-0.1016, -1.31, -0.6808), (0.3776, -1.31, 2.024), (0.3776, -1.31, 1.399), (-1.539, -1.31, 1.399), (-1.539, -1.31, 2.024)], [], [(10, 4, 90, 7), (159, 158, 36, 37), (121, 13, 3, 9), (9, 3, 78, 53), (53, 78, 4, 10), (49, 48, 21, 23), (17, 16, 15, 55), (45, 44, 48, 49), (65, 39, 44, 45), (37, 36, 39, 65), (34, 60, 61, 32), (32, 61, 41, 42), (42, 41, 47, 56), (56, 47, 18, 59), (123, 116, 182, 163), (124, 117, 13, 121), (13, 5, 6, 8), (30, 29, 16, 17), (27, 26, 29, 30), (165, 24, 26, 27), (29, 53, 10, 16), (26, 9, 53, 29), (24, 121, 9, 26), (215, 130, 24, 165), (16, 10, 7, 15), (36, 34, 32, 39), (120, 128, 116, 123), (48, 56, 59, 21), (61, 27, 30, 41), (41, 30, 17, 47), (44, 42, 56, 48), (163, 182, 117, 124), (39, 32, 42, 44), (47, 17, 55, 18), (60, 165, 27, 61), (2, 49, 23, 1), (66, 37, 65, 63), (63, 65, 45, 64), (64, 45, 49, 2), (0, 14, 1, 90), (9, 121, 22, 19), (32, 34, 35, 33), (65, 37, 38, 40), (45, 65, 40, 46), (7, 10, 12, 20), (49, 45, 46, 50), (23, 49, 50, 62), (59, 56, 57, 58), (56, 42, 43, 57), (27, 165, 25, 28), (55, 17, 51, 54), (17, 30, 31, 51), (30, 27, 28, 31), (53, 9, 19, 52), (42, 32, 33, 43), (10, 53, 52, 12), (17, 16, 51), (49, 48, 50), (56, 47, 57), (45, 44, 46), (42, 41, 43), (65, 39, 40), (37, 36, 38), (34, 60, 35), (32, 61, 33), (30, 29, 31), (27, 26, 28), (165, 24, 25), (121, 13, 22), (10, 4, 12), (53, 78, 52), (9, 3, 19), (46, 44, 48, 50), (50, 48, 21, 62), (57, 47, 18, 58), (51, 16, 15, 54), (12, 4, 90, 20), (52, 78, 4, 12), (31, 29, 16, 51), (43, 41, 47, 57), (28, 26, 29, 31), (19, 3, 78, 52), (22, 13, 3, 19), (25, 24, 26, 28), (35, 60, 61, 33), (33, 61, 41, 43), (40, 39, 44, 46), (38, 36, 39, 40), (23, 62, 21), (59, 58, 18), (55, 54, 15), (7, 20, 90), (85, 75, 68, 82), (113, 107, 11, 112), (70, 80, 75, 68), (111, 113, 112, 110), (97, 111, 110, 86), (81, 97, 86, 88), (80, 81, 88, 75), (84, 74, 76, 13), (74, 79, 77, 76), (74, 102, 104, 79), (79, 104, 87, 73), (73, 87, 89, 72), (72, 89, 85, 71), (71, 85, 82, 67), (89, 88, 75, 85), (87, 86, 88, 89), (104, 110, 86, 87), (102, 112, 110, 104), (108, 11, 112, 102), (84, 108, 102, 74), (71, 67, 90, 91), (79, 73, 78, 77), (73, 72, 92, 78), (0, 90, 68, 70), (13, 8, 107, 11), (72, 71, 91, 92), (69, 0, 8, 109, 106, 107, 113, 111, 97, 81, 80, 70, 83), (71, 85, 93, 94), (85, 75, 80, 93), (72, 89, 96, 95), (89, 88, 81, 96), (87, 86, 97, 98), (73, 87, 98, 99), (79, 104, 105, 100), (74, 102, 103, 101), (102, 112, 113, 103), (104, 110, 111, 105), (108, 11, 107, 106), (84, 108, 106, 109), (82, 83, 70, 68), (67, 69, 83, 82), (155, 154, 158, 159), (172, 150, 154, 155), (148, 147, 150, 172), (145, 167, 168, 143), (143, 168, 152, 153), (153, 152, 157, 214), (214, 157, 60, 34), (128, 118, 119, 122), (141, 140, 130, 215), (138, 137, 140, 141), (135, 134, 137, 138), (140, 163, 124, 130), (137, 123, 163, 140), (134, 120, 123, 137), (130, 124, 121, 24), (147, 145, 143, 150), (158, 214, 34, 36), (168, 138, 141, 152), (152, 141, 215, 157), (154, 153, 214, 158), (150, 143, 153, 154), (157, 215, 165, 60), (167, 135, 138, 168), (115, 159, 37, 66), (173, 148, 172, 170), (170, 172, 155, 171), (171, 155, 159, 115), (114, 129, 66, 13), (123, 120, 133, 131), (143, 145, 146, 144), (172, 148, 149, 151), (155, 172, 151, 156), (121, 124, 127, 132), (159, 155, 156, 160), (37, 159, 160, 169), (34, 214, 213, 166), (215, 141, 142, 161), (138, 135, 136, 139), (165, 215, 161, 164), (214, 153, 212, 213), (141, 138, 139, 142), (163, 123, 131, 162), (153, 143, 144, 212), (124, 163, 162, 127), (215, 130, 161), (159, 158, 160), (214, 157, 213), (155, 154, 156), (153, 152, 212), (172, 150, 151), (148, 147, 149), (145, 167, 146), (143, 168, 144), (141, 140, 142), (138, 137, 139), (135, 134, 136), (120, 128, 133), (124, 117, 127), (163, 182, 162), (123, 116, 131), (156, 154, 158, 160), (160, 158, 36, 169), (213, 157, 60, 166), (161, 130, 24, 164), (127, 117, 13, 132), (162, 182, 117, 127), (142, 140, 130, 161), (212, 152, 157, 213), (139, 137, 140, 142), (131, 116, 182, 162), (133, 128, 116, 131), (136, 134, 137, 139), (146, 167, 168, 144), (144, 168, 152, 212), (151, 150, 154, 156), (149, 147, 150, 151), (37, 169, 36), (34, 166, 60), (165, 164, 24), (121, 132, 13), (217, 216, 11, 108), (211, 126, 125, 210), (175, 184, 216, 11), (209, 211, 210, 208), (196, 209, 208, 219), (185, 196, 219, 188), (184, 185, 188, 216), (187, 179, 180, 128), (179, 183, 181, 180), (179, 201, 203, 183), (183, 203, 218, 178), (178, 218, 189, 177), (177, 189, 217, 176), (176, 217, 108, 84), (189, 188, 216, 217), (218, 219, 188, 189), (203, 208, 219, 218), (201, 210, 208, 203), (206, 125, 210, 201), (187, 206, 201, 179), (176, 84, 13, 190), (183, 178, 182, 181), (178, 177, 191, 182), (114, 13, 11, 175), (128, 122, 126, 125), (177, 176, 190, 191), (174, 114, 122, 207, 205, 126, 211, 209, 196, 185, 184, 175, 186), (176, 217, 192, 193), (217, 216, 184, 192), (177, 189, 195, 194), (189, 188, 185, 195), (218, 219, 196, 197), (178, 218, 197, 198), (183, 203, 204, 199), (179, 201, 202, 200), (201, 210, 211, 202), (203, 208, 209, 204), (206, 125, 126, 205), (187, 206, 205, 207), (108, 186, 175, 11), (84, 174, 186, 108)])
_uv = me_cube_002.uv_layers.new(name='UVMap')
_uv.uv.foreach_set('vector', [0.1053, 0.3424, 0.1053, 0.4308, 0.000576, 0.4308, 0.000576, 0.3424, 0.1053, 0.3424, 0.1053, 0.4308, 0.000576, 0.4308, 0.000576, 0.3424, 0.1053, 0.3424, 0.1053, 0.4308, 0.0005761, 0.4308, 0.0005761, 0.3424, 0.1053, 0.3424, 0.1053, 0.4308, 0.0005766, 0.4308, 0.0005766, 0.3424, 0.1053, 0.3424, 0.1053, 0.4308, 0.0005761, 0.4308, 0.0005761, 0.3424, 0.1053, 0.3424, 0.1053, 0.4308, 0.000576, 0.4308, 0.000576, 0.3424, 0.1053, 0.3424, 0.1053, 0.4308, 0.000576, 0.4308, 0.000576, 0.3424, 0.1053, 0.3424, 0.1053, 0.4308, 0.0005761, 0.4308, 0.0005761, 0.3424, 0.1053, 0.3424, 0.1053, 0.4308, 0.0005766, 0.4308, 0.0005766, 0.3424, 0.1053, 0.3424, 0.1053, 0.4308, 0.0005761, 0.4308, 0.0005761, 0.3424, 0.1053, 0.3424, 0.1053, 0.4308, 0.0005761, 0.4308, 0.0005761, 0.3424, 0.1053, 0.3424, 0.1053, 0.4308, 0.0005766, 0.4308, 0.0005766, 0.3424, 0.1053, 0.3424, 0.1053, 0.4308, 0.0005761, 0.4308, 0.0005761, 0.3424, 0.1053, 0.3424, 0.1053, 0.4308, 0.000576, 0.4308, 0.000576, 0.3424, 0.1053, 0.3424, 0.1053, 0.4308, 0.0005766, 0.4308, 0.0005766, 0.3424, 0.1053, 0.3424, 0.1053, 0.4308, 0.000576, 0.4308, 0.000576, 0.3424, 0.2947, 0.2492, 0.2947, 0.1155, 0.3639, 0.1155, 0.3639, 0.2492, 0.1053, 0.3424, 0.1053, 0.4308, 0.0005761, 0.4308, 0.0005761, 0.3424, 0.1053, 0.3424, 0.1053, 0.4308, 0.0005766, 0.4308, 0.0005766, 0.3424, 0.1053, 0.3424, 0.1053, 0.4308, 0.0005761, 0.4308, 0.0005761, 0.3424, 0.3057, 0.001414, 0.3057, 0.04463, 0.2007, 0.04463, 0.2007, 0.001414, 0.3057, 0.001414, 0.3057, 0.04463, 0.2007, 0.04463, 0.2007, 0.001414, 0.3057, 0.001414, 0.3057, 0.04463, 0.2007, 0.04463, 0.2007, 0.001414, 0.1053, 0.3424, 0.1053, 0.4308, 0.000576, 0.4308, 0.000576, 0.3424, 0.3057, 0.001414, 0.3057, 0.04463, 0.2007, 0.04463, 0.2007, 0.001414, 0.3057, 0.001414, 0.3057, 0.04463, 0.2007, 0.04463, 0.2007, 0.001414, 0.1053, 0.3424, 0.1053, 0.4308, 0.0005761, 0.4308, 0.0005761, 0.3424, 0.3057, 0.001414, 0.3057, 0.04463, 0.2007, 0.04463, 0.2007, 0.001414, 0.3057, 0.001414, 0.3057, 0.04463, 0.2007, 0.04463, 0.2007, 0.001414, 0.3057, 0.001414, 0.3057, 0.04463, 0.2007, 0.04463, 0.2007, 0.001414, 0.3057, 0.001414, 0.3057, 0.04463, 0.2007, 0.04463, 0.2007, 0.001414, 0.1053, 0.3424, 0.1053, 0.4308, 0.0005761, 0.4308, 0.0005761, 0.3424, 0.3057, 0.001414, 0.3057, 0.04463, 0.2007, 0.04463, 0.2007, 0.001414, 0.3057, 0.001414, 0.3057, 0.04463, 0.2007, 0.04463, 0.2007, 0.001414, 0.3057, 0.001414, 0.3057, 0.04463, 0.2007, 0.04463, 0.2007, 0.001414, 0.3053, 0.04091, 0.3053, 0.08981, 0.2006, 0.08981, 0.2006, 0.04091, 0.3053, 0.04091, 0.3053, 0.08981, 0.2006, 0.08981, 0.2006, 0.04091, 0.3053, 0.04091, 0.3053, 0.08981, 0.2006, 0.08981, 0.2006, 0.04091, 0.3053, 0.04091, 0.3053, 0.08981, 0.2006, 0.08981, 0.2006, 0.04091, 0.2947, 0.2492, 0.2947, 0.1155, 0.3639, 0.1155, 0.3639, 0.2492, 0.2125, 0.1466, 0.2816, 0.1466, 0.2816, 0.2492, 0.2125, 0.2492, 0.0005349, 0.2431, 0.1054, 0.2431, 0.1054, 0.3396, 0.0005349, 0.3396, 0.2125, 0.1466, 0.2816, 0.1466, 0.2816, 0.2492, 0.2125, 0.2492, 0.0005349, 0.2431, 0.1054, 0.2431, 0.1054, 0.3396, 0.0005349, 0.3396, 0.0005349, 0.2431, 0.1054, 0.2431, 0.1054, 0.3396, 0.0005349, 0.3396, 0.2125, 0.1466, 0.2816, 0.1466, 0.2816, 0.2492, 0.2125, 0.2492, 0.2125, 0.1466, 0.2816, 0.1466, 0.2816, 0.2492, 0.2125, 0.2492, 0.0005349, 0.2431, 0.1054, 0.2431, 0.1054, 0.3396, 0.0005349, 0.3396, 0.2125, 0.1466, 0.2816, 0.1466, 0.2816, 0.2492, 0.2125, 0.2492, 0.2125, 0.1466, 0.2816, 0.1466, 0.2816, 0.2492, 0.2125, 0.2492, 0.0005349, 0.2431, 0.1054, 0.2431, 0.1054, 0.3396, 0.0005349, 0.3396, 0.0005349, 0.2431, 0.1054, 0.2431, 0.1054, 0.3396, 0.0005349, 0.3396, 0.0005349, 0.2431, 0.1054, 0.2431, 0.1054, 0.3396, 0.0005349, 0.3396, 0.0005349, 0.2431, 0.1054, 0.2431, 0.1054, 0.3396, 0.0005349, 0.3396, 0.0005349, 0.2431, 0.1054, 0.2431, 0.1054, 0.3396, 0.0005349, 0.3396, 0.0005349, 0.2431, 0.1054, 0.2431, 0.1054, 0.3396, 0.0005349, 0.3396, 0.3637, 0.1153, 0.3637, 0.2483, 0.2953, 0.1792, 0.3637, 0.1153, 0.3637, 0.2483, 0.2953, 0.1792, 0.3637, 0.1153, 0.3637, 0.2483, 0.2953, 0.1792, 0.3637, 0.1153, 0.3637, 0.2483, 0.2953, 0.1792, 0.3637, 0.1153, 0.3637, 0.2483, 0.2953, 0.1792, 0.3637, 0.1153, 0.3637, 0.2483, 0.2953, 0.1792, 0.3637, 0.1153, 0.3637, 0.2483, 0.2953, 0.1792, 0.3637, 0.1153, 0.3637, 0.2483, 0.2953, 0.1792, 0.3637, 0.1153, 0.3637, 0.2483, 0.2953, 0.1792, 0.3637, 0.1153, 0.3637, 0.2483, 0.2953, 0.1792, 0.3637, 0.1153, 0.3637, 0.2483, 0.2953, 0.1792, 0.3637, 0.1153, 0.3637, 0.2483, 0.2953, 0.1792, 0.3637, 0.1153, 0.3637, 0.2483, 0.2953, 0.1792, 0.3637, 0.1153, 0.3637, 0.2483, 0.2953, 0.1792, 0.3637, 0.1153, 0.3637, 0.2483, 0.2953, 0.1792, 0.3637, 0.1153, 0.3637, 0.2483, 0.2953, 0.1792, 0.06111, 0.3178, 0.06111, 0.3162, 0.06259, 0.3162, 0.06259, 0.3178, 0.06111, 0.3178, 0.06111, 0.3162, 0.06259, 0.3162, 0.06259, 0.3178, 0.06111, 0.3178, 0.06111, 0.3162, 0.06259, 0.3162, 0.06259, 0.3178, 0.06111, 0.3178, 0.06111, 0.3162, 0.06259, 0.3162, 0.06259, 0.3178, 0.06111, 0.3178, 0.06111, 0.3162, 0.06259, 0.3162, 0.06259, 0.3178, 0.06111, 0.3178, 0.06111, 0.3162, 0.06259, 0.3162, 0.06259, 0.3178, 0.06111, 0.3178, 0.06111, 0.3162, 0.06259, 0.3162, 0.06259, 0.3178, 0.06111, 0.3178, 0.06111, 0.3162, 0.06259, 0.3162, 0.06259, 0.3178, 0.06111, 0.3178, 0.06111, 0.3162, 0.06259, 0.3162, 0.06259, 0.3178, 0.06111, 0.3178, 0.06111, 0.3162, 0.06259, 0.3162, 0.06259, 0.3178, 0.06111, 0.3178, 0.06111, 0.3162, 0.06259, 0.3162, 0.06259, 0.3178, 0.06111, 0.3178, 0.06111, 0.3162, 0.06259, 0.3162, 0.06259, 0.3178, 0.06111, 0.3178, 0.06111, 0.3162, 0.06259, 0.3162, 0.06259, 0.3178, 0.06111, 0.3178, 0.06111, 0.3162, 0.06259, 0.3162, 0.06259, 0.3178, 0.06111, 0.3178, 0.06111, 0.3162, 0.06259, 0.3162, 0.06259, 0.3178, 0.06111, 0.3178, 0.06111, 0.3162, 0.06259, 0.3162, 0.06259, 0.3178, 0.3637, 0.1153, 0.2953, 0.1792, 0.3637, 0.2483, 0.3637, 0.1153, 0.2953, 0.1792, 0.3637, 0.2483, 0.3637, 0.1153, 0.2953, 0.1792, 0.3637, 0.2483, 0.3637, 0.1153, 0.2953, 0.1792, 0.3637, 0.2483, 0.6347, 0.002247, 0.6347, 0.08906, 0.5534, 0.08906, 0.5534, 0.002247, 0.3645, 0.2496, 0.2948, 0.2496, 0.2948, 0.1145, 0.3645, 0.1145, 0.3645, 0.2496, 0.2948, 0.2496, 0.2948, 0.1145, 0.3645, 0.1145, 0.3645, 0.2496, 0.2948, 0.2496, 0.2948, 0.1145, 0.3645, 0.1145, 0.3645, 0.2496, 0.2948, 0.2496, 0.2948, 0.1145, 0.3645, 0.1145, 0.3645, 0.2496, 0.2948, 0.2496, 0.2948, 0.1145, 0.3645, 0.1145, 0.3645, 0.2496, 0.2948, 0.2496, 0.2948, 0.1145, 0.3645, 0.1145, 0.3053, 0.04443, 0.2006, 0.04443, 0.2006, 0.001707, 0.3053, 0.001707, 0.3053, 0.04443, 0.2006, 0.04443, 0.2006, 0.001707, 0.3053, 0.001707, 0.388, 0.002247, 0.388, 0.08906, 0.3067, 0.08906, 0.3067, 0.002247, 0.6347, 0.002247, 0.6347, 0.08906, 0.5534, 0.08906, 0.5534, 0.002247, 0.388, 0.002247, 0.388, 0.08906, 0.3067, 0.08906, 0.3067, 0.002247, 0.388, 0.002247, 0.388, 0.08906, 0.3067, 0.08906, 0.3067, 0.002247, 0.388, 0.002247, 0.388, 0.08906, 0.3067, 0.08906, 0.3067, 0.002247, 0.6347, 0.002247, 0.6347, 0.08906, 0.5534, 0.08906, 0.5534, 0.002247, 0.4702, 0.002247, 0.4702, 0.08906, 0.389, 0.08906, 0.389, 0.002247, 0.6347, 0.002247, 0.6347, 0.08906, 0.5534, 0.08906, 0.5534, 0.002247, 0.4702, 0.002247, 0.4702, 0.08906, 0.389, 0.08906, 0.389, 0.002247, 0.6347, 0.002247, 0.6347, 0.08906, 0.5534, 0.08906, 0.5534, 0.002247, 0.388, 0.002247, 0.388, 0.08906, 0.3067, 0.08906, 0.3067, 0.002247, 0.3053, 0.04443, 0.2006, 0.04443, 0.2006, 0.001707, 0.3053, 0.001707, 0.3053, 0.04443, 0.2006, 0.04443, 0.2006, 0.001707, 0.3053, 0.001707, 0.3053, 0.04443, 0.2006, 0.04443, 0.2006, 0.001707, 0.3053, 0.001707, 0.295, 0.1154, 0.3636, 0.1154, 0.3636, 0.2487, 0.295, 0.2487, 0.295, 0.1146, 0.3645, 0.1146, 0.3645, 0.2487, 0.295, 0.2487, 0.3053, 0.04443, 0.2006, 0.04443, 0.2006, 0.001707, 0.3053, 0.001707, 0.04864, 0.3141, 0.04864, 0.3139, 0.05098, 0.3139, 0.05098, 0.3141, 0.05098, 0.3145, 0.05098, 0.315, 0.05059, 0.315, 0.0502, 0.315, 0.04981, 0.315, 0.04942, 0.315, 0.04903, 0.315, 0.04864, 0.315, 0.04864, 0.3145, 0.2947, 0.2488, 0.2947, 0.1156, 0.3639, 0.1156, 0.3639, 0.2488, 0.2947, 0.2488, 0.2947, 0.1156, 0.3639, 0.1156, 0.3639, 0.2488, 0.2947, 0.2488, 0.2947, 0.1156, 0.3639, 0.1156, 0.3639, 0.2488, 0.2947, 0.2488, 0.2947, 0.1156, 0.3639, 0.1156, 0.3639, 0.2488, 0.2947, 0.2488, 0.2947, 0.1156, 0.3639, 0.1156, 0.3639, 0.2488, 0.2947, 0.2488, 0.2947, 0.1156, 0.3639, 0.1156, 0.3639, 0.2488, 0.2947, 0.2488, 0.2947, 0.1156, 0.3639, 0.1156, 0.3639, 0.2488, 0.2947, 0.2488, 0.2947, 0.1156, 0.3639, 0.1156, 0.3639, 0.2488, 0.2947, 0.2488, 0.2947, 0.1156, 0.3639, 0.1156, 0.3639, 0.2488, 0.2947, 0.2488, 0.2947, 0.1156, 0.3639, 0.1156, 0.3639, 0.2488, 0.2947, 0.2488, 0.2947, 0.1156, 0.3639, 0.1156, 0.3639, 0.2488, 0.2947, 0.2488, 0.2947, 0.1156, 0.3639, 0.1156, 0.3639, 0.2488, 0.2947, 0.2488, 0.3639, 0.2488, 0.3639, 0.1156, 0.2947, 0.1156, 0.2947, 0.2488, 0.3639, 0.2488, 0.3639, 0.1156, 0.2947, 0.1156, 0.1053, 0.3424, 0.1053, 0.4308, 0.0005761, 0.4308, 0.0005761, 0.3424, 0.1053, 0.3424, 0.1053, 0.4308, 0.0005766, 0.4308, 0.0005766, 0.3424, 0.1053, 0.3424, 0.1053, 0.4308, 0.0005761, 0.4308, 0.0005761, 0.3424, 0.1053, 0.3424, 0.1053, 0.4308, 0.0005761, 0.4308, 0.0005761, 0.3424, 0.1053, 0.3424, 0.1053, 0.4308, 0.0005766, 0.4308, 0.0005766, 0.3424, 0.1053, 0.3424, 0.1053, 0.4308, 0.0005761, 0.4308, 0.0005761, 0.3424, 0.1053, 0.3424, 0.1053, 0.4308, 0.000576, 0.4308, 0.000576, 0.3424, 0.2947, 0.2492, 0.2947, 0.1155, 0.3639, 0.1155, 0.3639, 0.2492, 0.1053, 0.3424, 0.1053, 0.4308, 0.0005761, 0.4308, 0.0005761, 0.3424, 0.1053, 0.3424, 0.1053, 0.4308, 0.0005766, 0.4308, 0.0005766, 0.3424, 0.1053, 0.3424, 0.1053, 0.4308, 0.0005761, 0.4308, 0.0005761, 0.3424, 0.3057, 0.001414, 0.3057, 0.04463, 0.2007, 0.04463, 0.2007, 0.001414, 0.3057, 0.001414, 0.3057, 0.04463, 0.2007, 0.04463, 0.2007, 0.001414, 0.3057, 0.001414, 0.3057, 0.04463, 0.2007, 0.04463, 0.2007, 0.001414, 0.3057, 0.001414, 0.3057, 0.04463, 0.2007, 0.04463, 0.2007, 0.001414, 0.3057, 0.001414, 0.3057, 0.04463, 0.2007, 0.04463, 0.2007, 0.001414, 0.3057, 0.001414, 0.3057, 0.04463, 0.2007, 0.04463, 0.2007, 0.001414, 0.3057, 0.001414, 0.3057, 0.04463, 0.2007, 0.04463, 0.2007, 0.001414, 0.3057, 0.001414, 0.3057, 0.04463, 0.2007, 0.04463, 0.2007, 0.001414, 0.3057, 0.001414, 0.3057, 0.04463, 0.2007, 0.04463, 0.2007, 0.001414, 0.3057, 0.001414, 0.3057, 0.04463, 0.2007, 0.04463, 0.2007, 0.001414, 0.3057, 0.001414, 0.3057, 0.04463, 0.2007, 0.04463, 0.2007, 0.001414, 0.3057, 0.001414, 0.3057, 0.04463, 0.2007, 0.04463, 0.2007, 0.001414, 0.3053, 0.04091, 0.3053, 0.08981, 0.2006, 0.08981, 0.2006, 0.04091, 0.3053, 0.04091, 0.3053, 0.08981, 0.2006, 0.08981, 0.2006, 0.04091, 0.3053, 0.04091, 0.3053, 0.08981, 0.2006, 0.08981, 0.2006, 0.04091, 0.3053, 0.04091, 0.3053, 0.08981, 0.2006, 0.08981, 0.2006, 0.04091, 0.2947, 0.2492, 0.2947, 0.1155, 0.3639, 0.1155, 0.3639, 0.2492, 0.2125, 0.1466, 0.2816, 0.1466, 0.2816, 0.2492, 0.2125, 0.2492, 0.0005349, 0.2431, 0.1054, 0.2431, 0.1054, 0.3396, 0.0005349, 0.3396, 0.2125, 0.1466, 0.2816, 0.1466, 0.2816, 0.2492, 0.2125, 0.2492, 0.2125, 0.1466, 0.2816, 0.1466, 0.2816, 0.2492, 0.2125, 0.2492, 0.0005349, 0.2431, 0.1054, 0.2431, 0.1054, 0.3396, 0.0005349, 0.3396, 0.2125, 0.1466, 0.2816, 0.1466, 0.2816, 0.2492, 0.2125, 0.2492, 0.2125, 0.1466, 0.2816, 0.1466, 0.2816, 0.2492, 0.2125, 0.2492, 0.0005349, 0.2431, 0.1054, 0.2431, 0.1054, 0.3396, 0.0005349, 0.3396, 0.2125, 0.1466, 0.2816, 0.1466, 0.2816, 0.2492, 0.2125, 0.2492, 0.2125, 0.1466, 0.2816, 0.1466, 0.2816, 0.2492, 0.2125, 0.2492, 0.0005349, 0.2431, 0.1054, 0.2431, 0.1054, 0.3396, 0.0005349, 0.3396, 0.0005349, 0.2431, 0.1054, 0.2431, 0.1054, 0.3396, 0.0005349, 0.3396, 0.0005349, 0.2431, 0.1054, 0.2431, 0.1054, 0.3396, 0.0005349, 0.3396, 0.0005349, 0.2431, 0.1054, 0.2431, 0.1054, 0.3396, 0.0005349, 0.3396, 0.0005349, 0.2431, 0.1054, 0.2431, 0.1054, 0.3396, 0.0005349, 0.3396, 0.0005349, 0.2431, 0.1054, 0.2431, 0.1054, 0.3396, 0.0005349, 0.3396, 0.3637, 0.1153, 0.3637, 0.2483, 0.2953, 0.1792, 0.3637, 0.1153, 0.3637, 0.2483, 0.2953, 0.1792, 0.3637, 0.1153, 0.3637, 0.2483, 0.2953, 0.1792, 0.3637, 0.1153, 0.3637, 0.2483, 0.2953, 0.1792, 0.3637, 0.1153, 0.3637, 0.2483, 0.2953, 0.1792, 0.3637, 0.1153, 0.3637, 0.2483, 0.2953, 0.1792, 0.3637, 0.1153, 0.3637, 0.2483, 0.2953, 0.1792, 0.3637, 0.1153, 0.3637, 0.2483, 0.2953, 0.1792, 0.3637, 0.1153, 0.3637, 0.2483, 0.2953, 0.1792, 0.3637, 0.1153, 0.3637, 0.2483, 0.2953, 0.1792, 0.3637, 0.1153, 0.3637, 0.2483, 0.2953, 0.1792, 0.3637, 0.1153, 0.3637, 0.2483, 0.2953, 0.1792, 0.3637, 0.1153, 0.3637, 0.2483, 0.2953, 0.1792, 0.3637, 0.1153, 0.3637, 0.2483, 0.2953, 0.1792, 0.3637, 0.1153, 0.3637, 0.2483, 0.2953, 0.1792, 0.3637, 0.1153, 0.3637, 0.2483, 0.2953, 0.1792, 0.06111, 0.3178, 0.06111, 0.3162, 0.06259, 0.3162, 0.06259, 0.3178, 0.06111, 0.3178, 0.06111, 0.3162, 0.06259, 0.3162, 0.06259, 0.3178, 0.06111, 0.3178, 0.06111, 0.3162, 0.06259, 0.3162, 0.06259, 0.3178, 0.06111, 0.3178, 0.06111, 0.3162, 0.06259, 0.3162, 0.06259, 0.3178, 0.06111, 0.3178, 0.06111, 0.3162, 0.06259, 0.3162, 0.06259, 0.3178, 0.06111, 0.3178, 0.06111, 0.3162, 0.06259, 0.3162, 0.06259, 0.3178, 0.06111, 0.3178, 0.06111, 0.3162, 0.06259, 0.3162, 0.06259, 0.3178, 0.06111, 0.3178, 0.06111, 0.3162, 0.06259, 0.3162, 0.06259, 0.3178, 0.06111, 0.3178, 0.06111, 0.3162, 0.06259, 0.3162, 0.06259, 0.3178, 0.06111, 0.3178, 0.06111, 0.3162, 0.06259, 0.3162, 0.06259, 0.3178, 0.06111, 0.3178, 0.06111, 0.3162, 0.06259, 0.3162, 0.06259, 0.3178, 0.06111, 0.3178, 0.06111, 0.3162, 0.06259, 0.3162, 0.06259, 0.3178, 0.06111, 0.3178, 0.06111, 0.3162, 0.06259, 0.3162, 0.06259, 0.3178, 0.06111, 0.3178, 0.06111, 0.3162, 0.06259, 0.3162, 0.06259, 0.3178, 0.06111, 0.3178, 0.06111, 0.3162, 0.06259, 0.3162, 0.06259, 0.3178, 0.06111, 0.3178, 0.06111, 0.3162, 0.06259, 0.3162, 0.06259, 0.3178, 0.3637, 0.1153, 0.2953, 0.1792, 0.3637, 0.2483, 0.3637, 0.1153, 0.2953, 0.1792, 0.3637, 0.2483, 0.3637, 0.1153, 0.2953, 0.1792, 0.3637, 0.2483, 0.3637, 0.1153, 0.2953, 0.1792, 0.3637, 0.2483, 0.6347, 0.002247, 0.6347, 0.08906, 0.5534, 0.08906, 0.5534, 0.002247, 0.3645, 0.2496, 0.2948, 0.2496, 0.2948, 0.1145, 0.3645, 0.1145, 0.3645, 0.2496, 0.2948, 0.2496, 0.2948, 0.1145, 0.3645, 0.1145, 0.3645, 0.2496, 0.2948, 0.2496, 0.2948, 0.1145, 0.3645, 0.1145, 0.3645, 0.2496, 0.2948, 0.2496, 0.2948, 0.1145, 0.3645, 0.1145, 0.3645, 0.2496, 0.2948, 0.2496, 0.2948, 0.1145, 0.3645, 0.1145, 0.3645, 0.2496, 0.2948, 0.2496, 0.2948, 0.1145, 0.3645, 0.1145, 0.3053, 0.04443, 0.2006, 0.04443, 0.2006, 0.001707, 0.3053, 0.001707, 0.3053, 0.04443, 0.2006, 0.04443, 0.2006, 0.001707, 0.3053, 0.001707, 0.388, 0.002247, 0.388, 0.08906, 0.3067, 0.08906, 0.3067, 0.002247, 0.6347, 0.002247, 0.6347, 0.08906, 0.5534, 0.08906, 0.5534, 0.002247, 0.388, 0.002247, 0.388, 0.08906, 0.3067, 0.08906, 0.3067, 0.002247, 0.388, 0.002247, 0.388, 0.08906, 0.3067, 0.08906, 0.3067, 0.002247, 0.388, 0.002247, 0.388, 0.08906, 0.3067, 0.08906, 0.3067, 0.002247, 0.4702, 0.002247, 0.4702, 0.08906, 0.389, 0.08906, 0.389, 0.002247, 0.6347, 0.002247, 0.6347, 0.08906, 0.5534, 0.08906, 0.5534, 0.002247, 0.4702, 0.002247, 0.4702, 0.08906, 0.389, 0.08906, 0.389, 0.002247, 0.4702, 0.002247, 0.4702, 0.08906, 0.389, 0.08906, 0.389, 0.002247, 0.6347, 0.002247, 0.6347, 0.08906, 0.5534, 0.08906, 0.5534, 0.002247, 0.388, 0.002247, 0.388, 0.08906, 0.3067, 0.08906, 0.3067, 0.002247, 0.3053, 0.04443, 0.2006, 0.04443, 0.2006, 0.001707, 0.3053, 0.001707, 0.3053, 0.04443, 0.2006, 0.04443, 0.2006, 0.001707, 0.3053, 0.001707, 0.3053, 0.04443, 0.2006, 0.04443, 0.2006, 0.001707, 0.3053, 0.001707, 0.295, 0.1146, 0.3645, 0.1146, 0.3645, 0.2487, 0.295, 0.2487, 0.295, 0.1146, 0.3645, 0.1146, 0.3645, 0.2487, 0.295, 0.2487, 0.3053, 0.04443, 0.2006, 0.04443, 0.2006, 0.001707, 0.3053, 0.001707, 0.04864, 0.3141, 0.04864, 0.3139, 0.05098, 0.3139, 0.05098, 0.3141, 0.05098, 0.3145, 0.05098, 0.315, 0.05059, 0.315, 0.0502, 0.315, 0.04981, 0.315, 0.04942, 0.315, 0.04903, 0.315, 0.04864, 0.315, 0.04864, 0.3145, 0.2947, 0.2488, 0.2947, 0.1156, 0.3639, 0.1156, 0.3639, 0.2488, 0.2947, 0.2488, 0.2947, 0.1156, 0.3639, 0.1156, 0.3639, 0.2488, 0.2947, 0.2488, 0.2947, 0.1156, 0.3639, 0.1156, 0.3639, 0.2488, 0.2947, 0.2488, 0.2947, 0.1156, 0.3639, 0.1156, 0.3639, 0.2488, 0.2947, 0.2488, 0.2947, 0.1156, 0.3639, 0.1156, 0.3639, 0.2488, 0.2947, 0.2488, 0.2947, 0.1156, 0.3639, 0.1156, 0.3639, 0.2488, 0.2947, 0.2488, 0.2947, 0.1156, 0.3639, 0.1156, 0.3639, 0.2488, 0.2947, 0.2488, 0.2947, 0.1156, 0.3639, 0.1156, 0.3639, 0.2488, 0.2947, 0.2488, 0.2947, 0.1156, 0.3639, 0.1156, 0.3639, 0.2488, 0.2947, 0.2488, 0.2947, 0.1156, 0.3639, 0.1156, 0.3639, 0.2488, 0.2947, 0.2488, 0.2947, 0.1156, 0.3639, 0.1156, 0.3639, 0.2488, 0.2947, 0.2488, 0.2947, 0.1156, 0.3639, 0.1156, 0.3639, 0.2488, 0.2947, 0.2488, 0.3639, 0.2488, 0.3639, 0.1156, 0.2947, 0.1156, 0.2947, 0.2488, 0.3639, 0.2488, 0.3639, 0.1156, 0.2947, 0.1156])
me_cube_002.use_remesh_preserve_volume = False
me_cube_002.use_remesh_preserve_attributes = False
me_cube_002.use_mirror_vertex_groups = False
me_cube_002.update()
me_cylinder_004 = bpy.data.meshes.new('Cylinder.004')
me_cylinder_004.from_pydata([(-0.1565, 0.7368, -0.8), (-0.1565, 0.7368, 0.8), (0.4092, 0.5025, -0.8), (0.4092, 0.5025, 0.8), (0.6435, -0.06322, -0.8), (0.6435, -0.06322, 0.8), (0.4092, -0.6289, -0.8), (0.4092, -0.6289, 0.8), (-0.1565, -0.8632, -0.8), (-0.1565, -0.8632, 0.8), (-0.7222, -0.6289, -0.8), (-0.7222, -0.6289, 0.8), (-0.9565, -0.06322, -0.8), (-0.9565, -0.06322, 0.8), (-0.7222, 0.5025, -0.8), (-0.7222, 0.5025, 0.8), (-0.1565, 1.043, -0.3689), (-0.1565, 1.043, 0.3689), (0.626, 0.7193, 0.3689), (0.626, 0.7193, -0.3689), (0.9502, -0.06322, 0.3689), (0.9502, -0.06322, -0.3689), (0.626, -0.8457, 0.3689), (0.626, -0.8457, -0.3689), (-0.1565, -1.17, 0.3689), (-0.1565, -1.17, -0.3689), (-0.939, -0.8457, 0.3689), (-0.939, -0.8457, -0.3689), (-1.263, -0.06322, 0.3689), (-1.263, -0.06322, -0.3689), (-0.939, 0.7193, 0.3689), (-0.939, 0.7193, -0.3689)], [], [(17, 1, 3, 18), (18, 3, 5, 20), (20, 5, 7, 22), (22, 7, 9, 24), (24, 9, 11, 26), (26, 11, 13, 28), (3, 1, 15, 13, 11, 9, 7, 5), (28, 13, 15, 30), (30, 15, 1, 17), (0, 2, 4, 6, 8, 10, 12, 14), (14, 31, 16, 0), (31, 30, 17, 16), (12, 29, 31, 14), (29, 28, 30, 31), (10, 27, 29, 12), (27, 26, 28, 29), (8, 25, 27, 10), (25, 24, 26, 27), (6, 23, 25, 8), (23, 22, 24, 25), (4, 21, 23, 6), (21, 20, 22, 23), (2, 19, 21, 4), (19, 18, 20, 21), (0, 16, 19, 2), (16, 17, 18, 19)])
_uv = me_cylinder_004.uv_layers.new(name='UVMap')
_uv.uv.foreach_set('vector', [0.1996, 0.0004763, 0.1996, 0.1126, 0.1535, 0.1126, 0.1535, 0.0004763, 0.1996, 0.0004763, 0.1996, 0.1126, 0.1535, 0.1126, 0.1535, 0.0004763, 0.1535, 0.0004763, 0.1535, 0.1126, 0.1066, 0.1126, 0.1066, 0.0004763, 0.1996, 0.0004763, 0.1996, 0.1126, 0.1535, 0.1126, 0.1535, 0.0004763, 0.1535, 0.0004763, 0.1535, 0.1126, 0.1066, 0.1126, 0.1066, 0.0004763, 0.1996, 0.0004763, 0.1996, 0.1126, 0.1535, 0.1126, 0.1535, 0.0004763, 0.3365, 0.3231, 0.3365, 0.3659, 0.3142, 0.3962, 0.2826, 0.3962, 0.2603, 0.3659, 0.2603, 0.3231, 0.2826, 0.2928, 0.3142, 0.2928, 0.1535, 0.0004763, 0.1535, 0.1126, 0.1066, 0.1126, 0.1066, 0.0004763, 0.1535, 0.0004763, 0.1535, 0.1126, 0.1066, 0.1126, 0.1066, 0.0004763, 0.3365, 0.3659, 0.3142, 0.3962, 0.2826, 0.3962, 0.2603, 0.3659, 0.2603, 0.3231, 0.2826, 0.2928, 0.3142, 0.2928, 0.3365, 0.3231, 0.1066, 0.1023, 0.1066, 0.01761, 0.1535, 0.01761, 0.1535, 0.1023, 0.3001, 0.2518, 0.3001, 0.4308, 0.2361, 0.4308, 0.2361, 0.2518, 0.1535, 0.1023, 0.1535, 0.01761, 0.2004, 0.01761, 0.2004, 0.1023, 0.3642, 0.2518, 0.3642, 0.4308, 0.3001, 0.4308, 0.3001, 0.2518, 0.1066, 0.1023, 0.1066, 0.01761, 0.1535, 0.01761, 0.1535, 0.1023, 0.3001, 0.2518, 0.3001, 0.4308, 0.2361, 0.4308, 0.2361, 0.2518, 0.1066, 0.1023, 0.1066, 0.01761, 0.1535, 0.01761, 0.1535, 0.1023, 0.3642, 0.2518, 0.3642, 0.4308, 0.3001, 0.4308, 0.3001, 0.2518, 0.1066, 0.1023, 0.1066, 0.01761, 0.1535, 0.01761, 0.1535, 0.1023, 0.3001, 0.2518, 0.3001, 0.4308, 0.2361, 0.4308, 0.2361, 0.2518, 0.1535, 0.1023, 0.1535, 0.01761, 0.2004, 0.01761, 0.2004, 0.1023, 0.3642, 0.2518, 0.3642, 0.4308, 0.3001, 0.4308, 0.3001, 0.2518, 0.1066, 0.1023, 0.1066, 0.01761, 0.1535, 0.01761, 0.1535, 0.1023, 0.3001, 0.2518, 0.3001, 0.4308, 0.2361, 0.4308, 0.2361, 0.2518, 0.1535, 0.1023, 0.1535, 0.01761, 0.2004, 0.01761, 0.2004, 0.1023, 0.3642, 0.2518, 0.3642, 0.4308, 0.3001, 0.4308, 0.3001, 0.2518])
me_cylinder_004.use_remesh_preserve_volume = False
me_cylinder_004.use_remesh_preserve_attributes = False
me_cylinder_004.use_mirror_vertex_groups = False
me_cylinder_004.update()
me_cylinder_003 = bpy.data.meshes.new('Cylinder.003')
me_cylinder_003.from_pydata([(4.47e-08, 0.8, -0.8), (4.47e-08, 0.8, 0.8), (0.5657, 0.5657, -0.8), (0.5657, 0.5657, 0.8), (0.8, -2.98e-08, -0.8), (0.8, -2.98e-08, 0.8), (0.5657, -0.5657, -0.8), (0.5657, -0.5657, 0.8), (-2.98e-08, -0.8, -0.8), (-2.98e-08, -0.8, 0.8), (-0.5657, -0.5657, -0.8), (-0.5657, -0.5657, 0.8), (-0.8, 1.49e-08, -0.8), (-0.8, 1.49e-08, 0.8), (-0.5657, 0.5657, -0.8), (-0.5657, 0.5657, 0.8), (1.192e-07, 1.107, -0.3689), (1.192e-07, 1.107, 0.3689), (0.7825, 0.7825, 0.3689), (0.7825, 0.7825, -0.3689), (1.107, -1.043e-07, 0.3689), (1.107, -1.043e-07, -0.3689), (0.7825, -0.7825, 0.3689), (0.7825, -0.7825, -0.3689), (-1.043e-07, -1.107, 0.3689), (-1.043e-07, -1.107, -0.3689), (-0.7825, -0.7825, 0.3689), (-0.7825, -0.7825, -0.3689), (-1.107, 8.196e-08, 0.3689), (-1.107, 8.196e-08, -0.3689), (-0.7825, 0.7825, 0.3689), (-0.7825, 0.7825, -0.3689)], [], [(17, 1, 3, 18), (18, 3, 5, 20), (20, 5, 7, 22), (22, 7, 9, 24), (24, 9, 11, 26), (26, 11, 13, 28), (3, 1, 15, 13, 11, 9, 7, 5), (28, 13, 15, 30), (30, 15, 1, 17), (0, 2, 4, 6, 8, 10, 12, 14), (14, 31, 16, 0), (31, 30, 17, 16), (12, 29, 31, 14), (29, 28, 30, 31), (10, 27, 29, 12), (27, 26, 28, 29), (8, 25, 27, 10), (25, 24, 26, 27), (6, 23, 25, 8), (23, 22, 24, 25), (4, 21, 23, 6), (21, 20, 22, 23), (2, 19, 21, 4), (19, 18, 20, 21), (0, 16, 19, 2), (16, 17, 18, 19)])
_uv = me_cylinder_003.uv_layers.new(name='UVMap')
_uv.uv.foreach_set('vector', [0.1996, 0.0004763, 0.1996, 0.1126, 0.1535, 0.1126, 0.1535, 0.0004763, 0.1996, 0.0004763, 0.1996, 0.1126, 0.1535, 0.1126, 0.1535, 0.0004763, 0.1535, 0.0004763, 0.1535, 0.1126, 0.1066, 0.1126, 0.1066, 0.0004763, 0.1996, 0.0004763, 0.1996, 0.1126, 0.1535, 0.1126, 0.1535, 0.0004763, 0.1535, 0.0004763, 0.1535, 0.1126, 0.1066, 0.1126, 0.1066, 0.0004763, 0.1996, 0.0004763, 0.1996, 0.1126, 0.1535, 0.1126, 0.1535, 0.0004763, 0.3365, 0.3231, 0.3365, 0.3659, 0.3142, 0.3962, 0.2826, 0.3962, 0.2603, 0.3659, 0.2603, 0.3231, 0.2826, 0.2928, 0.3142, 0.2928, 0.1535, 0.0004763, 0.1535, 0.1126, 0.1066, 0.1126, 0.1066, 0.0004763, 0.1535, 0.0004763, 0.1535, 0.1126, 0.1066, 0.1126, 0.1066, 0.0004763, 0.3365, 0.3659, 0.3142, 0.3962, 0.2826, 0.3962, 0.2603, 0.3659, 0.2603, 0.3231, 0.2826, 0.2928, 0.3142, 0.2928, 0.3365, 0.3231, 0.1066, 0.1023, 0.1066, 0.01761, 0.1535, 0.01761, 0.1535, 0.1023, 0.3001, 0.2518, 0.3001, 0.4308, 0.2361, 0.4308, 0.2361, 0.2518, 0.1535, 0.1023, 0.1535, 0.01761, 0.2004, 0.01761, 0.2004, 0.1023, 0.3642, 0.2518, 0.3642, 0.4308, 0.3001, 0.4308, 0.3001, 0.2518, 0.1066, 0.1023, 0.1066, 0.01761, 0.1535, 0.01761, 0.1535, 0.1023, 0.3001, 0.2518, 0.3001, 0.4308, 0.2361, 0.4308, 0.2361, 0.2518, 0.1066, 0.1023, 0.1066, 0.01761, 0.1535, 0.01761, 0.1535, 0.1023, 0.3642, 0.2518, 0.3642, 0.4308, 0.3001, 0.4308, 0.3001, 0.2518, 0.1066, 0.1023, 0.1066, 0.01761, 0.1535, 0.01761, 0.1535, 0.1023, 0.3001, 0.2518, 0.3001, 0.4308, 0.2361, 0.4308, 0.2361, 0.2518, 0.1535, 0.1023, 0.1535, 0.01761, 0.2004, 0.01761, 0.2004, 0.1023, 0.3642, 0.2518, 0.3642, 0.4308, 0.3001, 0.4308, 0.3001, 0.2518, 0.1066, 0.1023, 0.1066, 0.01761, 0.1535, 0.01761, 0.1535, 0.1023, 0.3001, 0.2518, 0.3001, 0.4308, 0.2361, 0.4308, 0.2361, 0.2518, 0.1535, 0.1023, 0.1535, 0.01761, 0.2004, 0.01761, 0.2004, 0.1023, 0.3642, 0.2518, 0.3642, 0.4308, 0.3001, 0.4308, 0.3001, 0.2518])
me_cylinder_003.use_remesh_preserve_volume = False
me_cylinder_003.use_remesh_preserve_attributes = False
me_cylinder_003.use_mirror_vertex_groups = False
me_cylinder_003.update()
me_cylinder = bpy.data.meshes.new('Cylinder')
me_cylinder.from_pydata([(4.47e-08, 0.8, -0.8), (4.47e-08, 0.8, 0.8), (0.5657, 0.5657, -0.8), (0.5657, 0.5657, 0.8), (0.8, -2.98e-08, -0.8), (0.8, -2.98e-08, 0.8), (0.5657, -0.5657, -0.8), (0.5657, -0.5657, 0.8), (-2.98e-08, -0.8, -0.8), (-2.98e-08, -0.8, 0.8), (-0.5657, -0.5657, -0.8), (-0.5657, -0.5657, 0.8), (-0.8, 1.49e-08, -0.8), (-0.8, 1.49e-08, 0.8), (-0.5657, 0.5657, -0.8), (-0.5657, 0.5657, 0.8), (1.192e-07, 1.107, -0.3689), (1.192e-07, 1.107, 0.3689), (0.7825, 0.7825, 0.3689), (0.7825, 0.7825, -0.3689), (1.107, -1.043e-07, 0.3689), (1.107, -1.043e-07, -0.3689), (0.7825, -0.7825, 0.3689), (0.7825, -0.7825, -0.3689), (-1.043e-07, -1.107, 0.3689), (-1.043e-07, -1.107, -0.3689), (-0.7825, -0.7825, 0.3689), (-0.7825, -0.7825, -0.3689), (-1.107, 8.196e-08, 0.3689), (-1.107, 8.196e-08, -0.3689), (-0.7825, 0.7825, 0.3689), (-0.7825, 0.7825, -0.3689)], [], [(17, 1, 3, 18), (18, 3, 5, 20), (20, 5, 7, 22), (22, 7, 9, 24), (24, 9, 11, 26), (26, 11, 13, 28), (3, 1, 15, 13, 11, 9, 7, 5), (28, 13, 15, 30), (30, 15, 1, 17), (0, 2, 4, 6, 8, 10, 12, 14), (14, 31, 16, 0), (31, 30, 17, 16), (12, 29, 31, 14), (29, 28, 30, 31), (10, 27, 29, 12), (27, 26, 28, 29), (8, 25, 27, 10), (25, 24, 26, 27), (6, 23, 25, 8), (23, 22, 24, 25), (4, 21, 23, 6), (21, 20, 22, 23), (2, 19, 21, 4), (19, 18, 20, 21), (0, 16, 19, 2), (16, 17, 18, 19)])
_uv = me_cylinder.uv_layers.new(name='UVMap')
_uv.uv.foreach_set('vector', [0.1996, 0.0004763, 0.1996, 0.1126, 0.1535, 0.1126, 0.1535, 0.0004763, 0.1996, 0.0004763, 0.1996, 0.1126, 0.1535, 0.1126, 0.1535, 0.0004763, 0.1535, 0.0004763, 0.1535, 0.1126, 0.1066, 0.1126, 0.1066, 0.0004763, 0.1996, 0.0004763, 0.1996, 0.1126, 0.1535, 0.1126, 0.1535, 0.0004763, 0.1535, 0.0004763, 0.1535, 0.1126, 0.1066, 0.1126, 0.1066, 0.0004763, 0.1996, 0.0004763, 0.1996, 0.1126, 0.1535, 0.1126, 0.1535, 0.0004763, 0.3365, 0.3231, 0.3365, 0.3659, 0.3142, 0.3962, 0.2826, 0.3962, 0.2603, 0.3659, 0.2603, 0.3231, 0.2826, 0.2928, 0.3142, 0.2928, 0.1535, 0.0004763, 0.1535, 0.1126, 0.1066, 0.1126, 0.1066, 0.0004763, 0.1535, 0.0004763, 0.1535, 0.1126, 0.1066, 0.1126, 0.1066, 0.0004763, 0.3365, 0.3659, 0.3142, 0.3962, 0.2826, 0.3962, 0.2603, 0.3659, 0.2603, 0.3231, 0.2826, 0.2928, 0.3142, 0.2928, 0.3365, 0.3231, 0.1066, 0.1023, 0.1066, 0.01761, 0.1535, 0.01761, 0.1535, 0.1023, 0.3001, 0.2518, 0.3001, 0.4308, 0.2361, 0.4308, 0.2361, 0.2518, 0.1535, 0.1023, 0.1535, 0.01761, 0.2004, 0.01761, 0.2004, 0.1023, 0.3642, 0.2518, 0.3642, 0.4308, 0.3001, 0.4308, 0.3001, 0.2518, 0.1066, 0.1023, 0.1066, 0.01761, 0.1535, 0.01761, 0.1535, 0.1023, 0.3001, 0.2518, 0.3001, 0.4308, 0.2361, 0.4308, 0.2361, 0.2518, 0.1066, 0.1023, 0.1066, 0.01761, 0.1535, 0.01761, 0.1535, 0.1023, 0.3642, 0.2518, 0.3642, 0.4308, 0.3001, 0.4308, 0.3001, 0.2518, 0.1066, 0.1023, 0.1066, 0.01761, 0.1535, 0.01761, 0.1535, 0.1023, 0.3001, 0.2518, 0.3001, 0.4308, 0.2361, 0.4308, 0.2361, 0.2518, 0.1535, 0.1023, 0.1535, 0.01761, 0.2004, 0.01761, 0.2004, 0.1023, 0.3642, 0.2518, 0.3642, 0.4308, 0.3001, 0.4308, 0.3001, 0.2518, 0.1066, 0.1023, 0.1066, 0.01761, 0.1535, 0.01761, 0.1535, 0.1023, 0.3001, 0.2518, 0.3001, 0.4308, 0.2361, 0.4308, 0.2361, 0.2518, 0.1535, 0.1023, 0.1535, 0.01761, 0.2004, 0.01761, 0.2004, 0.1023, 0.3642, 0.2518, 0.3642, 0.4308, 0.3001, 0.4308, 0.3001, 0.2518])
me_cylinder.use_remesh_preserve_volume = False
me_cylinder.use_remesh_preserve_attributes = False
me_cylinder.use_mirror_vertex_groups = False
me_cylinder.update()
me_cube_001 = bpy.data.meshes.new('Cube.001')
me_cube_001.from_pydata([(-1.0, -0.4375, -1.012), (-1.0, -0.4375, -0.3375), (-1.0, 0.4375, -1.012), (-1.0, 0.4375, -0.3375), (1.0, -0.4375, -1.012), (1.0, -0.4375, -0.3375), (1.0, 0.4375, -1.012), (1.0, 0.4375, -0.3375), (1.987e-08, 0.4375, -1.012), (1.987e-08, 0.4375, -0.3375), (1.987e-08, -0.4375, -1.012), (1.987e-08, -0.4375, -0.3375), (-1.0, -0.4375, 0.3375), (-1.0, 0.4375, 0.3375), (1.0, -0.4375, 0.3375), (1.0, 0.4375, 0.3375), (1.987e-08, 0.4375, 0.3375), (1.987e-08, -0.4375, 0.3375), (-1.0, -0.4375, 1.012), (-1.0, 0.4375, 1.012), (1.0, -0.4375, 1.012), (1.0, 0.4375, 1.012), (1.987e-08, 0.4375, 1.012), (1.987e-08, -0.4375, 1.012)], [], [(0, 1, 3, 2), (8, 9, 7, 6), (6, 7, 5, 4), (10, 11, 1, 0), (7, 9, 11, 5), (9, 3, 1, 11), (4, 5, 11, 10), (2, 3, 9, 8), (1, 12, 13, 3), (9, 16, 15, 7), (7, 15, 14, 5), (11, 17, 12, 1), (15, 16, 17, 14), (16, 13, 12, 17), (5, 14, 17, 11), (3, 13, 16, 9), (12, 18, 19, 13), (16, 22, 21, 15), (15, 21, 20, 14), (17, 23, 18, 12), (21, 22, 23, 20), (22, 19, 18, 23), (14, 20, 23, 17), (13, 19, 22, 16)])
_uv = me_cube_001.uv_layers.new(name='UVMap')
_uv.uv.foreach_set('vector', [0.5407, 0.1375, 0.5407, 0.2719, 0.4713, 0.2719, 0.4713, 0.1375, 0.4712, 0.1375, 0.4715, 0.2719, 0.3654, 0.2719, 0.3654, 0.1375, 0.5407, 0.1375, 0.5407, 0.2719, 0.4713, 0.2719, 0.4713, 0.1375, 0.4713, 0.1375, 0.4713, 0.2719, 0.3652, 0.2719, 0.3652, 0.1375, 0.7173, 0.08997, 0.636, 0.08997, 0.636, 0.001163, 0.7173, 0.001163, 0.7173, 0.08997, 0.636, 0.08997, 0.636, 0.001163, 0.7173, 0.001163, 0.4713, 0.1375, 0.4713, 0.2719, 0.3655, 0.2719, 0.3655, 0.1375, 0.4712, 0.1375, 0.4715, 0.2719, 0.3654, 0.2719, 0.3654, 0.1375, 0.5407, 0.1375, 0.5407, 0.2719, 0.4713, 0.2719, 0.4713, 0.1375, 0.4712, 0.1375, 0.4715, 0.2719, 0.3654, 0.2719, 0.3654, 0.1375, 0.5407, 0.1375, 0.5407, 0.2719, 0.4713, 0.2719, 0.4713, 0.1375, 0.4713, 0.1375, 0.4713, 0.2719, 0.3652, 0.2719, 0.3652, 0.1375, 0.7173, 0.08997, 0.636, 0.08997, 0.636, 0.001163, 0.7173, 0.001163, 0.7173, 0.08997, 0.636, 0.08997, 0.636, 0.001163, 0.7173, 0.001163, 0.4713, 0.1375, 0.4713, 0.2719, 0.3655, 0.2719, 0.3655, 0.1375, 0.4712, 0.1375, 0.4715, 0.2719, 0.3654, 0.2719, 0.3654, 0.1375, 0.5407, 0.1375, 0.5407, 0.2719, 0.4713, 0.2719, 0.4713, 0.1375, 0.4712, 0.1375, 0.4715, 0.2719, 0.3654, 0.2719, 0.3654, 0.1375, 0.5407, 0.1375, 0.5407, 0.2719, 0.4713, 0.2719, 0.4713, 0.1375, 0.4713, 0.1375, 0.4713, 0.2719, 0.3652, 0.2719, 0.3652, 0.1375, 0.7173, 0.08997, 0.636, 0.08997, 0.636, 0.001163, 0.7173, 0.001163, 0.7173, 0.08997, 0.636, 0.08997, 0.636, 0.001163, 0.7173, 0.001163, 0.4713, 0.1375, 0.4713, 0.2719, 0.3655, 0.2719, 0.3655, 0.1375, 0.4712, 0.1375, 0.4715, 0.2719, 0.3654, 0.2719, 0.3654, 0.1375])
me_cube_001.use_remesh_preserve_volume = False
me_cube_001.use_remesh_preserve_attributes = False
me_cube_001.use_mirror_vertex_groups = False
me_cube_001.update()

# ---- objects
ob_circle_003 = bpy.data.objects.new('Circle.003', me_circle_003)
ob_plane_001 = bpy.data.objects.new('Plane.001', me_plane_007)
ob_plane = bpy.data.objects.new('Plane', me_plane_006)
ob_cube = bpy.data.objects.new('Cube', me_cube_007)
ob_cylinder = bpy.data.objects.new('Cylinder', me_cylinder_005)
ob_winecrates_003 = bpy.data.objects.new('WineCrates.003', me_cube_006)
ob_winecrates_002 = bpy.data.objects.new('WineCrates.002', me_cube_005)
ob_room = bpy.data.objects.new('Room', me_plane_004)
ob_winecrates_001 = bpy.data.objects.new('WineCrates.001', me_cube_004)
ob_winerack = bpy.data.objects.new('WineRack', me_cube_002)
ob_barrel = bpy.data.objects.new('Barrel', me_cylinder_004)
ob_barrel_002 = bpy.data.objects.new('Barrel.002', me_cylinder_003)
ob_barrel_001 = bpy.data.objects.new('Barrel.001', me_cylinder)
ob_winecrates = bpy.data.objects.new('WineCrates', me_cube_001)

# ---- transforms, parenting, visibility, modifiers, constraints
ob_circle_003.location = (6.345, -0.2309, 3.967)
ob_circle_003.rotation_euler = (0.0, -0.0, -1.562)
ob_circle_003.scale = (0.364, 0.364, 0.364)
ob_circle_003.lineart.crease_threshold = 0.0
ob_plane_001.location = (0.07481, 5.967, 1.734)
ob_plane_001.rotation_euler = (1.571, -3.142, -6.283)
ob_plane_001.scale = (1.4, 1.0, 1.0)
ob_plane_001.lineart.crease_threshold = 0.0
ob_plane.location = (0.0001576, -5.999, 1.695)
ob_plane.rotation_euler = (1.571, -3.142, -3.142)
ob_plane.lineart.crease_threshold = 0.0
ob_cube.location = (0.0003586, -6.253, 3.895)
ob_cube.scale = (0.4923, 0.3304, 0.1811)
ob_cube.lineart.crease_threshold = 0.0
ob_cylinder.location = (-2.781, 0.4407, 7.784)
ob_cylinder.rotation_euler = (1.571, -0.0, 0.0)
ob_cylinder.lineart.crease_threshold = 0.0
ob_winecrates_003.location = (2.317, -5.427, -0.738)
ob_winecrates_003.lineart.crease_threshold = 0.0
ob_winecrates_002.location = (2.776, -5.427, -0.7196)
ob_winecrates_002.lineart.crease_threshold = 0.0
ob_room.location = (4.575, 0.4523, 1.451)
ob_room.rotation_euler = (0.0, 0.0, -1.653)
ob_room.lineart.crease_threshold = 0.0
ob_winecrates_001.location = (9.506, 1.995, -0.5521)
ob_winecrates_001.lineart.crease_threshold = 0.0
ob_winerack.location = (7.613, -3.582, 1.021)
ob_winerack.lineart.crease_threshold = 0.0
ob_barrel.location = (9.322, 3.612, -0.5708)
ob_barrel.rotation_euler = (0.0, -0.0, -0.384)
ob_barrel.scale = (0.4781, 0.4781, 0.9197)
ob_barrel.lineart.crease_threshold = 0.0
ob_barrel_002.location = (9.5, 4.883, -0.5708)
ob_barrel_002.rotation_euler = (0.0, -0.0, -0.384)
ob_barrel_002.scale = (0.4781, 0.4781, 0.9197)
ob_barrel_002.lineart.crease_threshold = 0.0
ob_barrel_001.location = (8.415, 5.062, -0.572)
ob_barrel_001.rotation_euler = (0.0, -0.0, -0.384)
ob_barrel_001.scale = (0.4781, 0.4781, 0.9197)
ob_barrel_001.lineart.crease_threshold = 0.0
ob_winecrates.location = (6.778, 5.295, -0.5106)
ob_winecrates.lineart.crease_threshold = 0.0

# ---- collection membership
col_collection_1.objects.link(ob_circle_003)
col_collection_1.objects.link(ob_plane_001)
col_collection_1.objects.link(ob_plane)
col_collection_1.objects.link(ob_cube)
col_collection_1.objects.link(ob_cylinder)
col_collection_1.objects.link(ob_winecrates_003)
col_collection_1.objects.link(ob_winecrates_002)
col_collection_1.objects.link(ob_room)
col_collection_1.objects.link(ob_winecrates_001)
col_collection_1.objects.link(ob_winerack)
col_collection_1.objects.link(ob_barrel)
col_collection_1.objects.link(ob_barrel_002)
col_collection_1.objects.link(ob_barrel_001)
col_collection_1.objects.link(ob_winecrates)

# ---- scene / render settings (as saved in the file)
scene.frame_start = 1; scene.frame_end = 250; scene.frame_set(1)
scene.render.engine = 'BLENDER_EEVEE_NEXT'
scene.render.resolution_percentage = 50
scene.render.dither_intensity = 0.0
scene.cycles.use_denoising = False
scene.cycles.samples = 128
scene.cycles.sampling_pattern = 'TABULATED_SOBOL'
scene.cycles.use_adaptive_sampling = False
scene.cycles.use_light_tree = False
scene.cycles.blur_glossy = 0.0
scene.cycles.sample_clamp_indirect = 0.0
scene.view_settings.view_transform = 'Standard'
bpy.context.view_layer.update()

# ---- added for rendering (the .blend has no active camera and no usable light): camera, sun
cam_auto = bpy.data.cameras.new('AutoCamera')
cam_auto.lens = 50.0
cam_auto.sensor_width = 36.0
cam_auto.clip_end = 1000.0
ob_auto_camera = bpy.data.objects.new('AutoCamera', cam_auto)
scene.collection.objects.link(ob_auto_camera)
ob_auto_camera.location = (23.3598, -23.1868, 17.1863)
ob_auto_camera.rotation_euler = (1.09748, -7.21219e-08, 0.694738)
scene.camera = ob_auto_camera
light_auto_sun = bpy.data.lights.new('AutoSun', 'SUN')
light_auto_sun.energy = 3.0
light_auto_sun.angle = 0.0523599
ob_auto_sun = bpy.data.objects.new('AutoSun', light_auto_sun)
scene.collection.objects.link(ob_auto_sun)
ob_auto_sun.rotation_euler = (0.872665, 0.174533, 0.523599)
bpy.context.view_layer.update()
